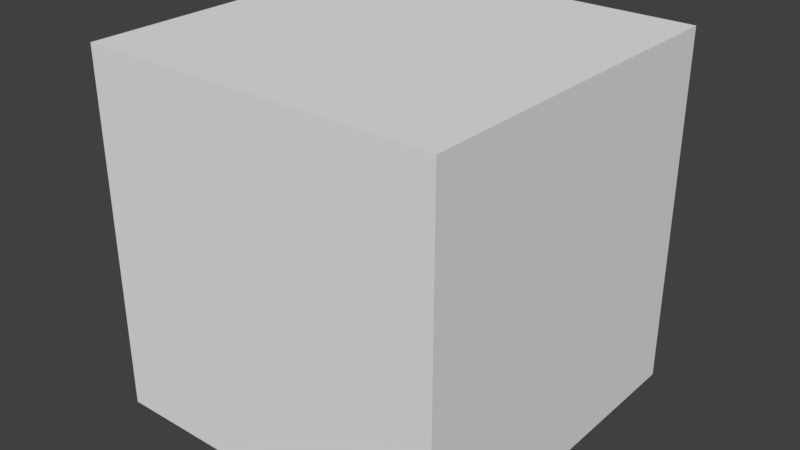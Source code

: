 # Source: box_one_light_wall.blend  (saved by Blender 2.78.0; exported with 4.5.12 LTS)
import bpy
from mathutils import Matrix  # noqa: F401  (used for matrix-valued properties, if any)

bpy.ops.wm.read_factory_settings(use_empty=True)
scene = bpy.context.scene
scene.name = 'Scene'

# ---- collections
col_collection_1 = bpy.data.collections.new('Collection 1'); scene.collection.children.link(col_collection_1)

# ---- materials (node trees are filled in below, after node groups)
mat_green_y = bpy.data.materials.new('Green y')
mat_green_y.alpha_threshold = 0.0
mat_green_y.use_transparent_shadow = False
mat_green_y.diffuse_color = (0.0, 1.0, 0.0, 1.0)
mat_green_y.roughness = 0.5
mat_red_x = bpy.data.materials.new('Red x')
mat_red_x.alpha_threshold = 0.0
mat_red_x.use_transparent_shadow = False
mat_red_x.diffuse_color = (1.0, 0.0, 0.0, 1.0)
mat_red_x.roughness = 0.5
mat_blue_z = bpy.data.materials.new('Blue z')
mat_blue_z.alpha_threshold = 0.0
mat_blue_z.use_transparent_shadow = False
mat_blue_z.diffuse_color = (0.0, 0.0, 1.0, 1.0)
mat_blue_z.roughness = 0.5
mat_grey = bpy.data.materials.new('Grey')
mat_grey.alpha_threshold = 0.0
mat_grey.use_transparent_shadow = False
mat_grey.roughness = 0.5
mat_white_light = bpy.data.materials.new('White Light')
mat_white_light.alpha_threshold = 0.0
mat_white_light.use_transparent_shadow = False
mat_white_light.roughness = 0.5

# ---- material node trees

# ---- world
world_world = bpy.data.worlds.new('World'); scene.world = world_world
world_world.color = (0.05088, 0.05088, 0.05088)
world_world.use_sun_shadow = False
world_world.sun_shadow_jitter_overblur = 0.0
world_world.cycles.sampling_method = 'MANUAL'

# ---- meshes
me_cube = bpy.data.meshes.new('Cube')
me_cube.from_pydata([(1.0, 1.0, -1.0), (1.0, -1.0, -1.0), (-1.0, -1.0, -1.0), (-1.0, 1.0, -1.0), (1.0, 1.0, 1.0), (1.0, -1.0, 1.0), (-1.0, -1.0, 1.0), (-1.0, 1.0, 1.0), (0.75, 1.0, -1.0), (0.5, 1.0, -1.0), (0.25, 1.0, -1.0), (1.937e-07, 1.0, -1.0), (-0.25, 1.0, -1.0), (-0.5, 1.0, -1.0), (-0.75, 1.0, -1.0), (-0.75, -1.0, -1.0), (-0.5, -1.0, -1.0), (-0.25, -1.0, -1.0), (-5.96e-08, -1.0, -1.0), (0.25, -1.0, -1.0), (0.5, -1.0, -1.0), (0.75, -1.0, -1.0), (1.0, -1.0, -0.75), (1.0, -1.0, -0.5), (1.0, -1.0, -0.25), (1.0, -1.0, 0.0), (1.0, -1.0, 0.25), (1.0, -1.0, 0.5), (1.0, -1.0, 0.75), (1.0, 1.0, -0.75), (1.0, 1.0, -0.5), (1.0, 1.0, -0.25), (1.0, 1.0, 0.0), (1.0, 1.0, 0.25), (1.0, 1.0, 0.5), (1.0, 1.0, 0.75), (-1.0, 0.75, -1.0), (-1.0, 0.5, -1.0), (-1.0, 0.25, -1.0), (-1.0, 2.384e-07, -1.0), (-1.0, -0.25, -1.0), (-1.0, -0.5, -1.0), (-1.0, -0.75, -1.0), (-1.0, -0.75, 1.0), (-1.0, -0.5, 1.0), (-1.0, -0.25, 1.0), (-1.0, 1.937e-07, 1.0), (-1.0, 0.25, 1.0), (-1.0, 0.5, 1.0), (-1.0, 0.75, 1.0), (-0.75, 1.0, 1.0), (-0.5, 1.0, 1.0), (-0.25, 1.0, 1.0), (2.98e-07, 1.0, 1.0), (0.25, 1.0, 1.0), (0.5, 1.0, 1.0), (0.75, 1.0, 1.0), (-1.0, -1.0, -0.75), (-1.0, -1.0, -0.5), (-1.0, -1.0, -0.25), (-1.0, -1.0, 0.0), (-1.0, -1.0, 0.25), (-1.0, -1.0, 0.5), (-1.0, -1.0, 0.75), (1.0, -0.75, -1.0), (1.0, -0.5, -1.0), (1.0, -0.25, -1.0), (1.0, 0.0, -1.0), (1.0, 0.25, -1.0), (1.0, 0.5, -1.0), (1.0, 0.75, -1.0), (1.0, 0.75, 1.0), (1.0, 0.5, 1.0), (1.0, 0.25, 1.0), (1.0, -5.364e-07, 1.0), (1.0, -0.25, 1.0), (1.0, -0.5, 1.0), (1.0, -0.75, 1.0), (-1.0, 1.0, 0.75), (-1.0, 1.0, 0.5), (-1.0, 1.0, 0.25), (-1.0, 1.0, 0.0), (-1.0, 1.0, -0.25), (-1.0, 1.0, -0.5), (-1.0, 1.0, -0.75), (0.75, -1.0, 1.0), (0.5, -1.0, 1.0), (0.25, -1.0, 1.0), (-4.917e-07, -1.0, 1.0), (-0.25, -1.0, 1.0), (-0.5, -1.0, 1.0), (-0.75, -1.0, 1.0), (-1.0, 0.75, 0.75), (-1.0, 0.5, 0.75), (-1.0, 0.25, 0.75), (-1.0, 1.937e-07, 0.75), (-1.0, -0.25, 0.75), (-1.0, -0.5, 0.75), (-1.0, -0.75, 0.75), (-1.0, 0.75, 0.5), (-1.0, 0.5, 0.5), (-1.0, 0.25, 0.5), (-1.0, 7.451e-08, 0.5), (-1.0, -0.25, 0.5), (-1.0, -0.5, 0.5), (-1.0, -0.75, 0.5), (-1.0, 0.75, 0.25), (-1.0, 0.5, 0.25), (-1.0, 0.25, 0.25), (-1.0, 7.451e-08, 0.25), (-1.0, -0.25, 0.25), (-1.0, -0.5, 0.25), (-1.0, -0.75, 0.25), (-1.0, 0.75, 0.0), (-1.0, 0.5, 0.0), (-1.0, 0.25, 0.0), (-1.0, 1.341e-07, 0.0), (-1.0, -0.25, 0.0), (-1.0, -0.5, 0.0), (-1.0, -0.75, 0.0), (-1.0, 0.75, -0.25), (-1.0, 0.5, -0.25), (-1.0, 0.25, -0.25), (-1.0, 2.384e-07, -0.25), (-1.0, -0.25, -0.25), (-1.0, -0.5, -0.25), (-1.0, -0.75, -0.25), (-1.0, 0.75, -0.5), (-1.0, 0.5, -0.5), (-1.0, 0.25, -0.5), (-1.0, 2.384e-07, -0.5), (-1.0, -0.25, -0.5), (-1.0, -0.5, -0.5), (-1.0, -0.75, -0.5), (-1.0, 0.75, -0.75), (-1.0, 0.5, -0.75), (-1.0, 0.25, -0.75), (-1.0, 2.384e-07, -0.75), (-1.0, -0.25, -0.75), (-1.0, -0.5, -0.75), (-1.0, -0.75, -0.75), (0.75, 0.75, -1.0), (0.5, 0.75, -1.0), (0.25, 0.75, -1.0), (7.451e-08, 0.75, -1.0), (-0.25, 0.75, -1.0), (-0.5, 0.75, -1.0), (-0.75, 0.75, -1.0), (0.75, 0.5, -1.0), (0.5, 0.5, -1.0), (0.25, 0.5, -1.0), (7.451e-08, 0.5, -1.0), (-0.25, 0.5, -1.0), (-0.5, 0.5, -1.0), (-0.75, 0.5, -1.0), (0.75, 0.25, -1.0), (0.5, 0.25, -1.0), (0.25, 0.25, -1.0), (4.47e-08, 0.25, -1.0), (-0.25, 0.25, -1.0), (-0.5, 0.25, -1.0), (-0.75, 0.25, -1.0), (0.75, 2.98e-08, -1.0), (0.5, 5.96e-08, -1.0), (0.25, 8.941e-08, -1.0), (1.49e-08, 1.192e-07, -1.0), (-0.25, 1.49e-07, -1.0), (-0.5, 1.788e-07, -1.0), (-0.75, 2.086e-07, -1.0), (0.75, -0.25, -1.0), (0.5, -0.25, -1.0), (0.25, -0.25, -1.0), (0.0, -0.25, -1.0), (-0.25, -0.25, -1.0), (-0.5, -0.25, -1.0), (-0.75, -0.25, -1.0), (0.75, -0.5, -1.0), (0.5, -0.5, -1.0), (0.25, -0.5, -1.0), (0.0, -0.5, -1.0), (-0.25, -0.5, -1.0), (-0.5, -0.5, -1.0), (-0.75, -0.5, -1.0), (0.75, -0.75, -1.0), (0.5, -0.75, -1.0), (0.25, -0.75, -1.0), (0.0, -0.75, -1.0), (-0.25, -0.75, -1.0), (-0.5, -0.75, -1.0), (-0.75, -0.75, -1.0), (-0.75, -1.0, -0.75), (-0.75, -1.0, -0.5), (-0.75, -1.0, -0.25), (-0.75, -1.0, 0.0), (-0.75, -1.0, 0.25), (-0.75, -1.0, 0.5), (-0.75, -1.0, 0.75), (-0.5, -1.0, -0.75), (-0.5, -1.0, -0.5), (-0.5, -1.0, -0.25), (-0.5, -1.0, 0.0), (-0.5, -1.0, 0.25), (-0.5, -1.0, 0.5), (-0.5, -1.0, 0.75), (-0.25, -1.0, -0.75), (-0.25, -1.0, -0.5), (-0.25, -1.0, -0.25), (-0.25, -1.0, 0.0), (-0.25, -1.0, 0.25), (-0.25, -1.0, 0.5), (-0.25, -1.0, 0.75), (-1.136e-07, -1.0, -0.75), (-1.676e-07, -1.0, -0.5), (-2.217e-07, -1.0, -0.25), (-2.757e-07, -1.0, 0.0), (-3.297e-07, -1.0, 0.25), (-3.837e-07, -1.0, 0.5), (-4.377e-07, -1.0, 0.75), (0.25, -1.0, -0.75), (0.25, -1.0, -0.5), (0.25, -1.0, -0.25), (0.25, -1.0, 0.0), (0.25, -1.0, 0.25), (0.25, -1.0, 0.5), (0.25, -1.0, 0.75), (0.5, -1.0, -0.75), (0.5, -1.0, -0.5), (0.5, -1.0, -0.25), (0.5, -1.0, 0.0), (0.5, -1.0, 0.25), (0.5, -1.0, 0.5), (0.5, -1.0, 0.75), (0.75, -1.0, -0.75), (0.75, -1.0, -0.5), (0.75, -1.0, -0.25), (0.75, -1.0, 0.0), (0.75, -1.0, 0.25), (0.75, -1.0, 0.5), (0.75, -1.0, 0.75), (1.0, -0.75, -0.75), (1.0, -0.75, -0.5), (1.0, -0.75, -0.25), (1.0, -0.75, 0.0), (1.0, -0.75, 0.25), (1.0, -0.75, 0.5), (1.0, -0.75, 0.75), (1.0, -0.5, -0.75), (1.0, -0.5, -0.5), (1.0, -0.5, -0.25), (1.0, -0.5, 0.0), (1.0, -0.5, 0.25), (1.0, -0.5, 0.5), (1.0, -0.5, 0.75), (1.0, -0.25, -0.75), (1.0, -0.25, -0.5), (1.0, -0.25, -0.25), (1.0, -0.25, 0.0), (1.0, -0.25, 0.25), (1.0, -0.25, 0.5), (1.0, -0.25, 0.75), (1.0, -6.706e-08, -0.75), (1.0, -1.341e-07, -0.5), (1.0, -2.012e-07, -0.25), (1.0, -2.682e-07, 0.0), (1.0, -3.353e-07, 0.25), (1.0, -4.023e-07, 0.5), (1.0, -4.694e-07, 0.75), (1.0, 0.25, -0.75), (1.0, 0.25, -0.5), (1.0, 0.25, -0.25), (1.0, 0.25, 0.0), (1.0, 0.25, 0.25), (1.0, 0.25, 0.5), (1.0, 0.25, 0.75), (1.0, 0.5, -0.75), (1.0, 0.5, -0.5), (1.0, 0.5, -0.25), (1.0, 0.5, 0.0), (1.0, 0.5, 0.25), (1.0, 0.5, 0.5), (1.0, 0.5, 0.75), (1.0, 0.75, -0.75), (1.0, 0.75, -0.5), (1.0, 0.75, -0.25), (1.0, 0.75, 0.0), (1.0, 0.75, 0.25), (1.0, 0.75, 0.5), (1.0, 0.75, 0.75), (-0.75, 1.0, -0.75), (-0.5, 1.0, -0.75), (-0.25, 1.0, -0.75), (1.937e-07, 1.0, -0.75), (0.25, 1.0, -0.75), (0.5, 1.0, -0.75), (0.75, 1.0, -0.75), (-0.75, 1.0, -0.5), (-0.5, 1.0, -0.5), (-0.25, 1.0, -0.5), (2.086e-07, 1.0, -0.5), (0.25, 1.0, -0.5), (0.5, 1.0, -0.5), (0.75, 1.0, -0.5), (-0.75, 1.0, -0.25), (-0.5, 1.0, -0.25), (-0.25, 1.0, -0.25), (2.384e-07, 1.0, -0.25), (0.25, 1.0, -0.25), (0.5, 1.0, -0.25), (0.75, 1.0, -0.25), (-0.75, 1.0, 0.0), (-0.5, 1.0, 0.0), (-0.25, 1.0, 0.0), (2.384e-07, 1.0, 0.0), (0.25, 1.0, 0.0), (0.5, 1.0, 0.0), (0.75, 1.0, 0.0), (-0.75, 1.0, 0.25), (-0.5, 1.0, 0.25), (-0.25, 1.0, 0.25), (2.384e-07, 1.0, 0.25), (0.25, 1.0, 0.25), (0.5, 1.0, 0.25), (0.75, 1.0, 0.25), (-0.75, 1.0, 0.5), (-0.5, 1.0, 0.5), (-0.25, 1.0, 0.5), (2.98e-07, 1.0, 0.5), (0.25, 1.0, 0.5), (0.5, 1.0, 0.5), (0.75, 1.0, 0.5), (-0.75, 1.0, 0.75), (-0.5, 1.0, 0.75), (-0.25, 1.0, 0.75), (3.576e-07, 1.0, 0.75), (0.25, 1.0, 0.75), (0.5, 1.0, 0.75), (0.75, 1.0, 0.75), (0.75, -0.75, 1.0), (0.5, -0.75, 1.0), (0.25, -0.75, 1.0), (-4.47e-07, -0.75, 1.0), (-0.25, -0.75, 1.0), (-0.5, -0.75, 1.0), (-0.75, -0.75, 1.0), (0.75, -0.5, 1.0), (0.5, -0.5, 1.0), (0.25, -0.5, 1.0), (-3.278e-07, -0.5, 1.0), (-0.25, -0.5, 1.0), (-0.5, -0.5, 1.0), (-0.75, -0.5, 1.0), (0.75, -0.25, 1.0), (0.5, -0.25, 1.0), (0.25, -0.25, 1.0), (-2.384e-07, -0.25, 1.0), (-0.25, -0.25, 1.0), (-0.5, -0.25, 1.0), (-0.75, -0.25, 1.0), (0.75, -4.452e-07, 1.0), (0.5, -3.539e-07, 1.0), (0.25, -2.626e-07, 1.0), (-1.788e-07, -1.714e-07, 1.0), (-0.25, -8.009e-08, 1.0), (-0.5, 1.118e-08, 1.0), (-0.75, 1.024e-07, 1.0), (0.75, 0.25, 1.0), (0.5, 0.25, 1.0), (0.25, 0.25, 1.0), (-2.98e-08, 0.25, 1.0), (-0.25, 0.25, 1.0), (-0.5, 0.25, 1.0), (-0.75, 0.25, 1.0), (0.75, 0.5, 1.0), (0.5, 0.5, 1.0), (0.25, 0.5, 1.0), (8.941e-08, 0.5, 1.0), (-0.25, 0.5, 1.0), (-0.5, 0.5, 1.0), (-0.75, 0.5, 1.0), (0.75, 0.75, 1.0), (0.5, 0.75, 1.0), (0.25, 0.75, 1.0), (1.192e-07, 0.75, 1.0), (-0.25, 0.75, 1.0), (-0.5, 0.75, 1.0), (-0.75, 0.75, 1.0)], [], [(385, 7, 50), (35, 56, 336), (71, 35, 287), (238, 5, 28), (42, 15, 189), (57, 42, 140), (6, 98, 43), (63, 105, 98), (62, 112, 105), (112, 60, 119), (60, 126, 119), (59, 133, 126), (58, 140, 133), (49, 78, 7), (48, 92, 49), (47, 93, 48), (46, 94, 47), (45, 95, 46), (44, 96, 45), (43, 97, 44), (92, 79, 78), (93, 99, 92), (94, 100, 93), (95, 101, 94), (96, 102, 95), (97, 103, 96), (98, 104, 97), (99, 80, 79), (100, 106, 99), (101, 107, 100), (102, 108, 101), (103, 109, 102), (104, 110, 103), (105, 111, 104), (80, 113, 81), (106, 114, 113), (107, 115, 114), (108, 116, 115), (109, 117, 116), (110, 118, 117), (111, 119, 118), (81, 120, 82), (113, 121, 120), (114, 122, 121), (115, 123, 122), (116, 124, 123), (117, 125, 124), (118, 126, 125), (120, 83, 82), (121, 127, 120), (122, 128, 121), (123, 129, 122), (124, 130, 123), (125, 131, 124), (126, 132, 125), (127, 84, 83), (128, 134, 127), (129, 135, 128), (130, 136, 129), (131, 137, 130), (132, 138, 131), (133, 139, 132), (84, 36, 3), (134, 37, 36), (136, 37, 135), (137, 38, 136), (138, 39, 137), (139, 40, 138), (140, 41, 139), (3, 147, 14), (36, 154, 147), (37, 161, 154), (38, 168, 161), (39, 175, 168), (40, 182, 175), (41, 189, 182), (0, 141, 70), (9, 141, 8), (10, 142, 9), (11, 143, 10), (12, 144, 11), (13, 145, 12), (14, 146, 13), (70, 148, 69), (141, 149, 148), (142, 150, 149), (144, 150, 143), (145, 151, 144), (146, 152, 145), (147, 153, 146), (69, 155, 68), (148, 156, 155), (149, 157, 156), (151, 157, 150), (152, 158, 151), (153, 159, 152), (154, 160, 153), (68, 162, 67), (155, 163, 162), (156, 164, 163), (158, 164, 157), (159, 165, 158), (160, 166, 159), (160, 168, 167), (67, 169, 66), (162, 170, 169), (163, 171, 170), (164, 172, 171), (165, 173, 172), (167, 173, 166), (168, 174, 167), (66, 176, 65), (169, 177, 176), (170, 178, 177), (171, 179, 178), (172, 180, 179), (173, 181, 180), (175, 181, 174), (176, 64, 65), (177, 183, 176), (177, 185, 184), (178, 186, 185), (180, 186, 179), (181, 187, 180), (181, 189, 188), (183, 1, 64), (184, 21, 183), (185, 20, 184), (186, 19, 185), (187, 18, 186), (188, 17, 187), (189, 16, 188), (63, 91, 196), (91, 203, 196), (90, 210, 203), (210, 88, 217), (88, 224, 217), (224, 86, 231), (231, 85, 238), (2, 190, 15), (58, 190, 57), (59, 191, 58), (60, 192, 59), (60, 194, 193), (62, 194, 61), (63, 195, 62), (15, 197, 16), (190, 198, 197), (191, 199, 198), (192, 200, 199), (193, 201, 200), (194, 202, 201), (196, 202, 195), (16, 204, 17), (197, 205, 204), (198, 206, 205), (199, 207, 206), (201, 207, 200), (202, 208, 201), (202, 210, 209), (17, 211, 18), (204, 212, 211), (206, 212, 205), (207, 213, 206), (207, 215, 214), (209, 215, 208), (209, 217, 216), (18, 218, 19), (211, 219, 218), (212, 220, 219), (213, 221, 220), (214, 222, 221), (215, 223, 222), (216, 224, 223), (19, 225, 20), (219, 225, 218), (219, 227, 226), (221, 227, 220), (221, 229, 228), (222, 230, 229), (223, 231, 230), (20, 232, 21), (225, 233, 232), (226, 234, 233), (227, 235, 234), (228, 236, 235), (229, 237, 236), (230, 238, 237), (232, 1, 21), (232, 23, 22), (233, 24, 23), (234, 25, 24), (235, 26, 25), (236, 27, 26), (237, 28, 27), (28, 77, 245), (245, 76, 252), (252, 75, 259), (259, 74, 266), (266, 73, 273), (273, 72, 280), (280, 71, 287), (1, 239, 64), (22, 240, 239), (23, 241, 240), (24, 242, 241), (25, 243, 242), (26, 244, 243), (28, 244, 27), (64, 246, 65), (239, 247, 246), (240, 248, 247), (241, 249, 248), (242, 250, 249), (243, 251, 250), (244, 252, 251), (65, 253, 66), (246, 254, 253), (247, 255, 254), (248, 256, 255), (249, 257, 256), (250, 258, 257), (252, 258, 251), (66, 260, 67), (253, 261, 260), (254, 262, 261), (255, 263, 262), (256, 264, 263), (257, 265, 264), (258, 266, 265), (67, 267, 68), (260, 268, 267), (261, 269, 268), (262, 270, 269), (263, 271, 270), (264, 272, 271), (265, 273, 272), (68, 274, 69), (267, 275, 274), (268, 276, 275), (269, 277, 276), (270, 278, 277), (271, 279, 278), (272, 280, 279), (69, 281, 70), (274, 282, 281), (275, 283, 282), (276, 284, 283), (277, 285, 284), (278, 286, 285), (279, 287, 286), (70, 29, 0), (282, 29, 281), (282, 31, 30), (284, 31, 283), (284, 33, 32), (285, 34, 33), (286, 35, 34), (0, 294, 8), (29, 301, 294), (30, 308, 301), (31, 315, 308), (32, 322, 315), (33, 329, 322), (34, 336, 329), (14, 84, 3), (13, 288, 14), (12, 289, 13), (11, 290, 12), (10, 291, 11), (9, 292, 10), (8, 293, 9), (84, 295, 83), (288, 296, 295), (289, 297, 296), (290, 298, 297), (292, 298, 291), (293, 299, 292), (294, 300, 293), (83, 302, 82), (296, 302, 295), (297, 303, 296), (298, 304, 297), (299, 305, 298), (300, 306, 299), (301, 307, 300), (302, 81, 82), (303, 309, 302), (304, 310, 303), (305, 311, 304), (306, 312, 305), (307, 313, 306), (308, 314, 307), (309, 80, 81), (310, 316, 309), (311, 317, 310), (312, 318, 311), (313, 319, 312), (314, 320, 313), (315, 321, 314), (316, 79, 80), (317, 323, 316), (318, 324, 317), (319, 325, 318), (320, 326, 319), (321, 327, 320), (322, 328, 321), (79, 330, 78), (323, 331, 330), (325, 331, 324), (326, 332, 325), (327, 333, 326), (328, 334, 327), (329, 335, 328), (330, 7, 78), (330, 51, 50), (331, 52, 51), (332, 53, 52), (333, 54, 53), (334, 55, 54), (336, 55, 335), (6, 343, 91), (343, 44, 350), (44, 357, 350), (45, 364, 357), (364, 47, 371), (371, 48, 378), (48, 385, 378), (5, 337, 77), (86, 337, 85), (87, 338, 86), (88, 339, 87), (89, 340, 88), (90, 341, 89), (91, 342, 90), (337, 76, 77), (338, 344, 337), (339, 345, 338), (340, 346, 339), (341, 347, 340), (341, 349, 348), (343, 349, 342), (344, 75, 76), (345, 351, 344), (346, 352, 345), (347, 353, 346), (348, 354, 347), (348, 356, 355), (350, 356, 349), (75, 358, 74), (352, 358, 351), (353, 359, 352), (354, 360, 353), (355, 361, 354), (356, 362, 355), (357, 363, 356), (74, 365, 73), (358, 366, 365), (359, 367, 366), (361, 367, 360), (361, 369, 368), (363, 369, 362), (363, 371, 370), (73, 372, 72), (365, 373, 372), (366, 374, 373), (368, 374, 367), (369, 375, 368), (369, 377, 376), (370, 378, 377), (372, 71, 72), (373, 379, 372), (374, 380, 373), (375, 381, 374), (376, 382, 375), (377, 383, 376), (378, 384, 377), (71, 56, 4), (379, 55, 56), (380, 54, 55), (381, 53, 54), (382, 52, 53), (383, 51, 52), (384, 50, 51), (385, 49, 7), (35, 4, 56), (71, 4, 35), (238, 85, 5), (42, 2, 15), (57, 2, 42), (6, 63, 98), (63, 62, 105), (62, 61, 112), (112, 61, 60), (60, 59, 126), (59, 58, 133), (58, 57, 140), (49, 92, 78), (48, 93, 92), (47, 94, 93), (46, 95, 94), (45, 96, 95), (44, 97, 96), (43, 98, 97), (92, 99, 79), (93, 100, 99), (94, 101, 100), (95, 102, 101), (96, 103, 102), (97, 104, 103), (98, 105, 104), (99, 106, 80), (100, 107, 106), (101, 108, 107), (102, 109, 108), (103, 110, 109), (104, 111, 110), (105, 112, 111), (80, 106, 113), (106, 107, 114), (107, 108, 115), (108, 109, 116), (109, 110, 117), (110, 111, 118), (111, 112, 119), (81, 113, 120), (113, 114, 121), (114, 115, 122), (115, 116, 123), (116, 117, 124), (117, 118, 125), (118, 119, 126), (120, 127, 83), (121, 128, 127), (122, 129, 128), (123, 130, 129), (124, 131, 130), (125, 132, 131), (126, 133, 132), (127, 134, 84), (128, 135, 134), (129, 136, 135), (130, 137, 136), (131, 138, 137), (132, 139, 138), (133, 140, 139), (84, 134, 36), (134, 135, 37), (136, 38, 37), (137, 39, 38), (138, 40, 39), (139, 41, 40), (140, 42, 41), (3, 36, 147), (36, 37, 154), (37, 38, 161), (38, 39, 168), (39, 40, 175), (40, 41, 182), (41, 42, 189), (0, 8, 141), (9, 142, 141), (10, 143, 142), (11, 144, 143), (12, 145, 144), (13, 146, 145), (14, 147, 146), (70, 141, 148), (141, 142, 149), (142, 143, 150), (144, 151, 150), (145, 152, 151), (146, 153, 152), (147, 154, 153), (69, 148, 155), (148, 149, 156), (149, 150, 157), (151, 158, 157), (152, 159, 158), (153, 160, 159), (154, 161, 160), (68, 155, 162), (155, 156, 163), (156, 157, 164), (158, 165, 164), (159, 166, 165), (160, 167, 166), (160, 161, 168), (67, 162, 169), (162, 163, 170), (163, 164, 171), (164, 165, 172), (165, 166, 173), (167, 174, 173), (168, 175, 174), (66, 169, 176), (169, 170, 177), (170, 171, 178), (171, 172, 179), (172, 173, 180), (173, 174, 181), (175, 182, 181), (176, 183, 64), (177, 184, 183), (177, 178, 185), (178, 179, 186), (180, 187, 186), (181, 188, 187), (181, 182, 189), (183, 21, 1), (184, 20, 21), (185, 19, 20), (186, 18, 19), (187, 17, 18), (188, 16, 17), (189, 15, 16), (63, 6, 91), (91, 90, 203), (90, 89, 210), (210, 89, 88), (88, 87, 224), (224, 87, 86), (231, 86, 85), (2, 57, 190), (58, 191, 190), (59, 192, 191), (60, 193, 192), (60, 61, 194), (62, 195, 194), (63, 196, 195), (15, 190, 197), (190, 191, 198), (191, 192, 199), (192, 193, 200), (193, 194, 201), (194, 195, 202), (196, 203, 202), (16, 197, 204), (197, 198, 205), (198, 199, 206), (199, 200, 207), (201, 208, 207), (202, 209, 208), (202, 203, 210), (17, 204, 211), (204, 205, 212), (206, 213, 212), (207, 214, 213), (207, 208, 215), (209, 216, 215), (209, 210, 217), (18, 211, 218), (211, 212, 219), (212, 213, 220), (213, 214, 221), (214, 215, 222), (215, 216, 223), (216, 217, 224), (19, 218, 225), (219, 226, 225), (219, 220, 227), (221, 228, 227), (221, 222, 229), (222, 223, 230), (223, 224, 231), (20, 225, 232), (225, 226, 233), (226, 227, 234), (227, 228, 235), (228, 229, 236), (229, 230, 237), (230, 231, 238), (232, 22, 1), (232, 233, 23), (233, 234, 24), (234, 235, 25), (235, 236, 26), (236, 237, 27), (237, 238, 28), (28, 5, 77), (245, 77, 76), (252, 76, 75), (259, 75, 74), (266, 74, 73), (273, 73, 72), (280, 72, 71), (1, 22, 239), (22, 23, 240), (23, 24, 241), (24, 25, 242), (25, 26, 243), (26, 27, 244), (28, 245, 244), (64, 239, 246), (239, 240, 247), (240, 241, 248), (241, 242, 249), (242, 243, 250), (243, 244, 251), (244, 245, 252), (65, 246, 253), (246, 247, 254), (247, 248, 255), (248, 249, 256), (249, 250, 257), (250, 251, 258), (252, 259, 258), (66, 253, 260), (253, 254, 261), (254, 255, 262), (255, 256, 263), (256, 257, 264), (257, 258, 265), (258, 259, 266), (67, 260, 267), (260, 261, 268), (261, 262, 269), (262, 263, 270), (263, 264, 271), (264, 265, 272), (265, 266, 273), (68, 267, 274), (267, 268, 275), (268, 269, 276), (269, 270, 277), (270, 271, 278), (271, 272, 279), (272, 273, 280), (69, 274, 281), (274, 275, 282), (275, 276, 283), (276, 277, 284), (277, 278, 285), (278, 279, 286), (279, 280, 287), (70, 281, 29), (282, 30, 29), (282, 283, 31), (284, 32, 31), (284, 285, 33), (285, 286, 34), (286, 287, 35), (0, 29, 294), (29, 30, 301), (30, 31, 308), (31, 32, 315), (32, 33, 322), (33, 34, 329), (34, 35, 336), (14, 288, 84), (13, 289, 288), (12, 290, 289), (11, 291, 290), (10, 292, 291), (9, 293, 292), (8, 294, 293), (84, 288, 295), (288, 289, 296), (289, 290, 297), (290, 291, 298), (292, 299, 298), (293, 300, 299), (294, 301, 300), (83, 295, 302), (296, 303, 302), (297, 304, 303), (298, 305, 304), (299, 306, 305), (300, 307, 306), (301, 308, 307), (302, 309, 81), (303, 310, 309), (304, 311, 310), (305, 312, 311), (306, 313, 312), (307, 314, 313), (308, 315, 314), (309, 316, 80), (310, 317, 316), (311, 318, 317), (312, 319, 318), (313, 320, 319), (314, 321, 320), (315, 322, 321), (316, 323, 79), (317, 324, 323), (318, 325, 324), (319, 326, 325), (320, 327, 326), (321, 328, 327), (322, 329, 328), (79, 323, 330), (323, 324, 331), (325, 332, 331), (326, 333, 332), (327, 334, 333), (328, 335, 334), (329, 336, 335), (330, 50, 7), (330, 331, 51), (331, 332, 52), (332, 333, 53), (333, 334, 54), (334, 335, 55), (336, 56, 55), (6, 43, 343), (343, 43, 44), (44, 45, 357), (45, 46, 364), (364, 46, 47), (371, 47, 48), (48, 49, 385), (5, 85, 337), (86, 338, 337), (87, 339, 338), (88, 340, 339), (89, 341, 340), (90, 342, 341), (91, 343, 342), (337, 344, 76), (338, 345, 344), (339, 346, 345), (340, 347, 346), (341, 348, 347), (341, 342, 349), (343, 350, 349), (344, 351, 75), (345, 352, 351), (346, 353, 352), (347, 354, 353), (348, 355, 354), (348, 349, 356), (350, 357, 356), (75, 351, 358), (352, 359, 358), (353, 360, 359), (354, 361, 360), (355, 362, 361), (356, 363, 362), (357, 364, 363), (74, 358, 365), (358, 359, 366), (359, 360, 367), (361, 368, 367), (361, 362, 369), (363, 370, 369), (363, 364, 371), (73, 365, 372), (365, 366, 373), (366, 367, 374), (368, 375, 374), (369, 376, 375), (369, 370, 377), (370, 371, 378), (372, 379, 71), (373, 380, 379), (374, 381, 380), (375, 382, 381), (376, 383, 382), (377, 384, 383), (378, 385, 384), (71, 379, 56), (379, 380, 55), (380, 381, 54), (381, 382, 53), (382, 383, 52), (383, 384, 51), (384, 385, 50)])
me_cube.polygons.foreach_set('material_index', [3, 3, 4, 3, 3, 3, 3, 3, 3, 3, 3, 3, 3, 3, 3, 3, 3, 3, 3, 3, 3, 3, 3, 3, 3, 3, 3, 3, 3, 3, 3, 3, 3, 3, 3, 3, 3, 3, 3, 3, 3, 3, 3, 3, 3, 3, 3, 3, 3, 3, 3, 3, 3, 3, 3, 3, 3, 3, 3, 3, 3, 3, 3, 3, 3, 3, 3, 3, 3, 3, 3, 3, 3, 3, 3, 3, 3, 3, 3, 3, 3, 3, 3, 3, 3, 3, 3, 3, 3, 3, 3, 3, 3, 3, 3, 3, 3, 3, 3, 3, 3, 3, 3, 3, 3, 3, 3, 3, 3, 3, 3, 3, 3, 3, 3, 3, 3, 3, 3, 3, 3, 3, 3, 3, 3, 3, 3, 3, 3, 3, 3, 3, 3, 3, 3, 3, 3, 3, 3, 3, 3, 3, 3, 3, 3, 3, 3, 3, 3, 3, 3, 3, 3, 3, 3, 3, 3, 3, 3, 3, 3, 3, 3, 3, 3, 3, 3, 3, 3, 3, 3, 3, 3, 3, 3, 3, 3, 3, 3, 3, 3, 3, 3, 3, 3, 3, 3, 3, 3, 3, 3, 3, 3, 3, 3, 4, 4, 4, 4, 4, 4, 4, 4, 4, 4, 4, 4, 4, 4, 4, 4, 4, 4, 4, 4, 4, 4, 4, 4, 4, 4, 4, 4, 4, 4, 4, 4, 4, 4, 4, 4, 4, 4, 4, 4, 4, 4, 4, 4, 4, 4, 4, 4, 4, 4, 4, 4, 4, 4, 4, 4, 4, 4, 4, 4, 4, 4, 4, 3, 3, 3, 3, 3, 3, 3, 3, 3, 3, 3, 3, 3, 3, 3, 3, 3, 3, 3, 3, 3, 3, 3, 3, 3, 3, 3, 3, 3, 3, 3, 3, 3, 3, 3, 3, 3, 3, 3, 3, 3, 3, 3, 3, 3, 3, 3, 3, 3, 3, 3, 3, 3, 3, 3, 3, 3, 3, 3, 3, 3, 3, 3, 3, 3, 3, 3, 3, 3, 3, 3, 3, 3, 3, 3, 3, 3, 3, 3, 3, 3, 3, 3, 3, 3, 3, 3, 3, 3, 3, 3, 3, 3, 3, 3, 3, 3, 3, 3, 3, 3, 3, 3, 3, 3, 3, 3, 3, 3, 3, 3, 3, 3, 3, 3, 3, 3, 3, 3, 3, 3, 3, 3, 3, 3, 3, 3, 3, 4, 3, 3, 3, 3, 3, 3, 3, 3, 3, 3, 3, 3, 3, 3, 3, 3, 3, 3, 3, 3, 3, 3, 3, 3, 3, 3, 3, 3, 3, 3, 3, 3, 3, 3, 3, 3, 3, 3, 3, 3, 3, 3, 3, 3, 3, 3, 3, 3, 3, 3, 3, 3, 3, 3, 3, 3, 3, 3, 3, 3, 3, 3, 3, 3, 3, 3, 3, 3, 3, 3, 3, 3, 3, 3, 3, 3, 3, 3, 3, 3, 3, 3, 3, 3, 3, 3, 3, 3, 3, 3, 3, 3, 3, 3, 3, 3, 3, 3, 3, 3, 3, 3, 3, 3, 3, 3, 3, 3, 3, 3, 3, 3, 3, 3, 3, 3, 3, 3, 3, 3, 3, 3, 3, 3, 3, 3, 3, 3, 3, 3, 3, 3, 3, 3, 3, 3, 3, 3, 3, 3, 3, 3, 3, 3, 3, 3, 3, 3, 3, 3, 3, 3, 3, 3, 3, 3, 3, 3, 3, 3, 3, 3, 3, 3, 3, 3, 3, 3, 3, 3, 3, 3, 3, 3, 3, 3, 3, 3, 3, 3, 3, 3, 3, 3, 3, 3, 3, 3, 3, 3, 3, 3, 4, 4, 4, 4, 4, 4, 4, 4, 4, 4, 4, 4, 4, 4, 4, 4, 4, 4, 4, 4, 4, 4, 4, 4, 4, 4, 4, 4, 4, 4, 4, 4, 4, 4, 4, 4, 4, 4, 4, 4, 4, 4, 4, 4, 4, 4, 4, 4, 4, 4, 4, 4, 4, 4, 4, 4, 4, 4, 4, 4, 4, 4, 4, 3, 3, 3, 3, 3, 3, 3, 3, 3, 3, 3, 3, 3, 3, 3, 3, 3, 3, 3, 3, 3, 3, 3, 3, 3, 3, 3, 3, 3, 3, 3, 3, 3, 3, 3, 3, 3, 3, 3, 3, 3, 3, 3, 3, 3, 3, 3, 3, 3, 3, 3, 3, 3, 3, 3, 3, 3, 3, 3, 3, 3, 3, 3, 3, 3, 3, 3, 3, 3, 3, 3, 3, 3, 3, 3, 3, 3, 3, 3, 3, 3, 3, 3, 3, 3, 3, 3, 3, 3, 3, 3, 3, 3, 3, 3, 3, 3, 3, 3, 3, 3, 3, 3, 3, 3, 3, 3, 3, 3, 3, 3, 3, 3, 3, 3, 3, 3, 3, 3, 3, 3, 3, 3, 3, 3, 3])
_uv = me_cube.uv_layers.new(name='UVMap')
_uv.uv.foreach_set('vector', [0.375, 0.2917, 0.3333, 0.3333, 0.3333, 0.2917, 0.375, 0.6667, 0.3333, 0.625, 0.375, 0.625, 0.04167, 0.3333, 9.562e-08, 0.2917, 0.04167, 0.2917, 0.7083, 0.2917, 0.6667, 0.3333, 0.6667, 0.2917, 0.04167, 0.6667, 1.118e-08, 0.625, 0.04167, 0.625, 0.04167, 1.0, 7.451e-09, 0.9583, 0.04167, 0.9583, 0.3333, 1.0, 0.2917, 0.9583, 0.3333, 0.9583, 0.2917, 1.0, 0.25, 0.9583, 0.2917, 0.9583, 0.25, 1.0, 0.2083, 0.9583, 0.25, 0.9583, 0.2083, 0.9583, 0.1667, 1.0, 0.1667, 0.9583, 0.1667, 1.0, 0.125, 0.9583, 0.1667, 0.9583, 0.125, 1.0, 0.08333, 0.9583, 0.125, 0.9583, 0.08333, 1.0, 0.04167, 0.9583, 0.08333, 0.9583, 0.3333, 0.7083, 0.2917, 0.6667, 0.3333, 0.6667, 0.3333, 0.75, 0.2917, 0.7083, 0.3333, 0.7083, 0.3333, 0.7917, 0.2917, 0.75, 0.3333, 0.75, 0.3333, 0.8333, 0.2917, 0.7917, 0.3333, 0.7917, 0.3333, 0.875, 0.2917, 0.8333, 0.3333, 0.8333, 0.3333, 0.9167, 0.2917, 0.875, 0.3333, 0.875, 0.3333, 0.9583, 0.2917, 0.9167, 0.3333, 0.9167, 0.2917, 0.7083, 0.25, 0.6667, 0.2917, 0.6667, 0.2917, 0.75, 0.25, 0.7083, 0.2917, 0.7083, 0.2917, 0.7917, 0.25, 0.75, 0.2917, 0.75, 0.2917, 0.8333, 0.25, 0.7917, 0.2917, 0.7917, 0.2917, 0.875, 0.25, 0.8333, 0.2917, 0.8333, 0.2917, 0.9167, 0.25, 0.875, 0.2917, 0.875, 0.2917, 0.9583, 0.25, 0.9167, 0.2917, 0.9167, 0.25, 0.7083, 0.2083, 0.6667, 0.25, 0.6667, 0.25, 0.75, 0.2083, 0.7083, 0.25, 0.7083, 0.25, 0.7917, 0.2083, 0.75, 0.25, 0.75, 0.25, 0.8333, 0.2083, 0.7917, 0.25, 0.7917, 0.25, 0.875, 0.2083, 0.8333, 0.25, 0.8333, 0.25, 0.9167, 0.2083, 0.875, 0.25, 0.875, 0.25, 0.9583, 0.2083, 0.9167, 0.25, 0.9167, 0.2083, 0.6667, 0.1667, 0.7083, 0.1667, 0.6667, 0.2083, 0.7083, 0.1667, 0.75, 0.1667, 0.7083, 0.2083, 0.75, 0.1667, 0.7917, 0.1667, 0.75, 0.2083, 0.7917, 0.1667, 0.8333, 0.1667, 0.7917, 0.2083, 0.8333, 0.1667, 0.875, 0.1667, 0.8333, 0.2083, 0.875, 0.1667, 0.9167, 0.1667, 0.875, 0.2083, 0.9167, 0.1667, 0.9583, 0.1667, 0.9167, 0.1667, 0.6667, 0.125, 0.7083, 0.125, 0.6667, 0.1667, 0.7083, 0.125, 0.75, 0.125, 0.7083, 0.1667, 0.75, 0.125, 0.7917, 0.125, 0.75, 0.1667, 0.7917, 0.125, 0.8333, 0.125, 0.7917, 0.1667, 0.8333, 0.125, 0.875, 0.125, 0.8333, 0.1667, 0.875, 0.125, 0.9167, 0.125, 0.875, 0.1667, 0.9167, 0.125, 0.9583, 0.125, 0.9167, 0.125, 0.7083, 0.08333, 0.6667, 0.125, 0.6667, 0.125, 0.75, 0.08333, 0.7083, 0.125, 0.7083, 0.125, 0.7917, 0.08333, 0.75, 0.125, 0.75, 0.125, 0.8333, 0.08333, 0.7917, 0.125, 0.7917, 0.125, 0.875, 0.08333, 0.8333, 0.125, 0.8333, 0.125, 0.9167, 0.08333, 0.875, 0.125, 0.875, 0.125, 0.9583, 0.08333, 0.9167, 0.125, 0.9167, 0.08333, 0.7083, 0.04167, 0.6667, 0.08333, 0.6667, 0.08333, 0.75, 0.04167, 0.7083, 0.08333, 0.7083, 0.08333, 0.7917, 0.04167, 0.75, 0.08333, 0.75, 0.08333, 0.8333, 0.04167, 0.7917, 0.08333, 0.7917, 0.08333, 0.875, 0.04167, 0.8333, 0.08333, 0.8333, 0.08333, 0.9167, 0.04167, 0.875, 0.08333, 0.875, 0.08333, 0.9583, 0.04167, 0.9167, 0.08333, 0.9167, 0.04167, 0.6667, 5.215e-08, 0.7083, 5.96e-08, 0.6667, 0.04167, 0.7083, 4.47e-08, 0.75, 5.215e-08, 0.7083, 0.04167, 0.7917, 4.47e-08, 0.75, 0.04167, 0.75, 0.04167, 0.8333, 3.725e-08, 0.7917, 0.04167, 0.7917, 0.04167, 0.875, 2.98e-08, 0.8333, 0.04167, 0.8333, 0.04167, 0.9167, 2.235e-08, 0.875, 0.04167, 0.875, 0.04167, 0.9583, 1.49e-08, 0.9167, 0.04167, 0.9167, 0.3333, 0.6667, 0.2917, 0.625, 0.3333, 0.625, 0.2917, 0.6667, 0.25, 0.625, 0.2917, 0.625, 0.25, 0.6667, 0.2083, 0.625, 0.25, 0.625, 0.2083, 0.6667, 0.1667, 0.625, 0.2083, 0.625, 0.1667, 0.6667, 0.125, 0.625, 0.1667, 0.625, 0.125, 0.6667, 0.08333, 0.625, 0.125, 0.625, 0.08333, 0.6667, 0.04167, 0.625, 0.08333, 0.625, 0.3333, 0.3333, 0.2917, 0.375, 0.2917, 0.3333, 0.3333, 0.4167, 0.2917, 0.375, 0.3333, 0.375, 0.3333, 0.4583, 0.2917, 0.4167, 0.3333, 0.4167, 0.3333, 0.5, 0.2917, 0.4583, 0.3333, 0.4583, 0.3333, 0.5417, 0.2917, 0.5, 0.3333, 0.5, 0.3333, 0.5833, 0.2917, 0.5417, 0.3333, 0.5417, 0.3333, 0.625, 0.2917, 0.5833, 0.3333, 0.5833, 0.2917, 0.3333, 0.25, 0.375, 0.25, 0.3333, 0.2917, 0.375, 0.25, 0.4167, 0.25, 0.375, 0.2917, 0.4167, 0.25, 0.4583, 0.25, 0.4167, 0.2917, 0.5, 0.25, 0.4583, 0.2917, 0.4583, 0.2917, 0.5417, 0.25, 0.5, 0.2917, 0.5, 0.2917, 0.5833, 0.25, 0.5417, 0.2917, 0.5417, 0.2917, 0.625, 0.25, 0.5833, 0.2917, 0.5833, 0.25, 0.3333, 0.2083, 0.375, 0.2083, 0.3333, 0.25, 0.375, 0.2083, 0.4167, 0.2083, 0.375, 0.25, 0.4167, 0.2083, 0.4583, 0.2083, 0.4167, 0.25, 0.5, 0.2083, 0.4583, 0.25, 0.4583, 0.25, 0.5417, 0.2083, 0.5, 0.25, 0.5, 0.25, 0.5833, 0.2083, 0.5417, 0.25, 0.5417, 0.25, 0.625, 0.2083, 0.5833, 0.25, 0.5833, 0.2083, 0.3333, 0.1667, 0.375, 0.1667, 0.3333, 0.2083, 0.375, 0.1667, 0.4167, 0.1667, 0.375, 0.2083, 0.4167, 0.1667, 0.4583, 0.1667, 0.4167, 0.2083, 0.5, 0.1667, 0.4583, 0.2083, 0.4583, 0.2083, 0.5417, 0.1667, 0.5, 0.2083, 0.5, 0.2083, 0.5833, 0.1667, 0.5417, 0.2083, 0.5417, 0.2083, 0.5833, 0.1667, 0.625, 0.1667, 0.5833, 0.1667, 0.3333, 0.125, 0.375, 0.125, 0.3333, 0.1667, 0.375, 0.125, 0.4167, 0.125, 0.375, 0.1667, 0.4167, 0.125, 0.4583, 0.125, 0.4167, 0.1667, 0.4583, 0.125, 0.5, 0.125, 0.4583, 0.1667, 0.5, 0.125, 0.5417, 0.125, 0.5, 0.1667, 0.5833, 0.125, 0.5417, 0.1667, 0.5417, 0.1667, 0.625, 0.125, 0.5833, 0.1667, 0.5833, 0.125, 0.3333, 0.08333, 0.375, 0.08333, 0.3333, 0.125, 0.375, 0.08333, 0.4167, 0.08333, 0.375, 0.125, 0.4167, 0.08333, 0.4583, 0.08333, 0.4167, 0.125, 0.4583, 0.08333, 0.5, 0.08333, 0.4583, 0.125, 0.5, 0.08333, 0.5417, 0.08333, 0.5, 0.125, 0.5417, 0.08333, 0.5833, 0.08333, 0.5417, 0.125, 0.625, 0.08333, 0.5833, 0.125, 0.5833, 0.08333, 0.375, 0.04167, 0.3333, 0.08333, 0.3333, 0.08333, 0.4167, 0.04167, 0.375, 0.08333, 0.375, 0.08333, 0.4167, 0.04167, 0.4583, 0.04167, 0.4167, 0.08333, 0.4583, 0.04167, 0.5, 0.04167, 0.4583, 0.08333, 0.5417, 0.04167, 0.5, 0.08333, 0.5, 0.08333, 0.5833, 0.04167, 0.5417, 0.08333, 0.5417, 0.08333, 0.5833, 0.04167, 0.625, 0.04167, 0.5833, 0.04167, 0.375, 8.941e-08, 0.3333, 0.04167, 0.3333, 0.04167, 0.4167, 7.823e-08, 0.375, 0.04167, 0.375, 0.04167, 0.4583, 6.706e-08, 0.4167, 0.04167, 0.4167, 0.04167, 0.5, 5.588e-08, 0.4583, 0.04167, 0.4583, 0.04167, 0.5417, 4.47e-08, 0.5, 0.04167, 0.5, 0.04167, 0.5833, 3.353e-08, 0.5417, 0.04167, 0.5417, 0.04167, 0.625, 2.235e-08, 0.5833, 0.04167, 0.5833, 1.0, 0.2917, 0.9583, 0.3333, 0.9583, 0.2917, 0.9583, 0.3333, 0.9167, 0.2917, 0.9583, 0.2917, 0.9167, 0.3333, 0.875, 0.2917, 0.9167, 0.2917, 0.875, 0.2917, 0.8333, 0.3333, 0.8333, 0.2917, 0.8333, 0.3333, 0.7917, 0.2917, 0.8333, 0.2917, 0.7917, 0.2917, 0.75, 0.3333, 0.75, 0.2917, 0.75, 0.2917, 0.7083, 0.3333, 0.7083, 0.2917, 1.0, 2.98e-08, 0.9583, 0.04167, 0.9583, 2.608e-08, 1.0, 0.08333, 0.9583, 0.04167, 1.0, 0.04167, 1.0, 0.125, 0.9583, 0.08333, 1.0, 0.08333, 1.0, 0.1667, 0.9583, 0.125, 1.0, 0.125, 1.0, 0.1667, 0.9583, 0.2083, 0.9583, 0.1667, 1.0, 0.25, 0.9583, 0.2083, 1.0, 0.2083, 1.0, 0.2917, 0.9583, 0.25, 1.0, 0.25, 0.9583, 2.608e-08, 0.9167, 0.04167, 0.9167, 2.235e-08, 0.9583, 0.04167, 0.9167, 0.08333, 0.9167, 0.04167, 0.9583, 0.08333, 0.9167, 0.125, 0.9167, 0.08333, 0.9583, 0.125, 0.9167, 0.1667, 0.9167, 0.125, 0.9583, 0.1667, 0.9167, 0.2083, 0.9167, 0.1667, 0.9583, 0.2083, 0.9167, 0.25, 0.9167, 0.2083, 0.9583, 0.2917, 0.9167, 0.25, 0.9583, 0.25, 0.9167, 2.235e-08, 0.875, 0.04167, 0.875, 1.863e-08, 0.9167, 0.04167, 0.875, 0.08333, 0.875, 0.04167, 0.9167, 0.08333, 0.875, 0.125, 0.875, 0.08333, 0.9167, 0.125, 0.875, 0.1667, 0.875, 0.125, 0.9167, 0.2083, 0.875, 0.1667, 0.9167, 0.1667, 0.9167, 0.25, 0.875, 0.2083, 0.9167, 0.2083, 0.9167, 0.25, 0.875, 0.2917, 0.875, 0.25, 0.875, 1.863e-08, 0.8333, 0.04167, 0.8333, 1.49e-08, 0.875, 0.04167, 0.8333, 0.08333, 0.8333, 0.04167, 0.875, 0.125, 0.8333, 0.08333, 0.875, 0.08333, 0.875, 0.1667, 0.8333, 0.125, 0.875, 0.125, 0.875, 0.1667, 0.8333, 0.2083, 0.8333, 0.1667, 0.875, 0.25, 0.8333, 0.2083, 0.875, 0.2083, 0.875, 0.25, 0.8333, 0.2917, 0.8333, 0.25, 0.8333, 1.49e-08, 0.7917, 0.04167, 0.7917, 1.118e-08, 0.8333, 0.04167, 0.7917, 0.08333, 0.7917, 0.04167, 0.8333, 0.08333, 0.7917, 0.125, 0.7917, 0.08333, 0.8333, 0.125, 0.7917, 0.1667, 0.7917, 0.125, 0.8333, 0.1667, 0.7917, 0.2083, 0.7917, 0.1667, 0.8333, 0.2083, 0.7917, 0.25, 0.7917, 0.2083, 0.8333, 0.25, 0.7917, 0.2917, 0.7917, 0.25, 0.7917, 1.118e-08, 0.75, 0.04167, 0.75, 7.451e-09, 0.7917, 0.08333, 0.75, 0.04167, 0.7917, 0.04167, 0.7917, 0.08333, 0.75, 0.125, 0.75, 0.08333, 0.7917, 0.1667, 0.75, 0.125, 0.7917, 0.125, 0.7917, 0.1667, 0.75, 0.2083, 0.75, 0.1667, 0.7917, 0.2083, 0.75, 0.25, 0.75, 0.2083, 0.7917, 0.25, 0.75, 0.2917, 0.75, 0.25, 0.75, 7.451e-09, 0.7083, 0.04167, 0.7083, 3.725e-09, 0.75, 0.04167, 0.7083, 0.08333, 0.7083, 0.04167, 0.75, 0.08333, 0.7083, 0.125, 0.7083, 0.08333, 0.75, 0.125, 0.7083, 0.1667, 0.7083, 0.125, 0.75, 0.1667, 0.7083, 0.2083, 0.7083, 0.1667, 0.75, 0.2083, 0.7083, 0.25, 0.7083, 0.2083, 0.75, 0.25, 0.7083, 0.2917, 0.7083, 0.25, 0.7083, 0.04167, 0.6667, 0.0, 0.7083, 3.725e-09, 0.7083, 0.04167, 0.6667, 0.08333, 0.6667, 0.04167, 0.7083, 0.08333, 0.6667, 0.125, 0.6667, 0.08333, 0.7083, 0.125, 0.6667, 0.1667, 0.6667, 0.125, 0.7083, 0.1667, 0.6667, 0.2083, 0.6667, 0.1667, 0.7083, 0.2083, 0.6667, 0.25, 0.6667, 0.2083, 0.7083, 0.25, 0.6667, 0.2917, 0.6667, 0.25, 0.3333, 0.2917, 0.2917, 0.3333, 0.2917, 0.2917, 0.2917, 0.2917, 0.25, 0.3333, 0.25, 0.2917, 0.25, 0.2917, 0.2083, 0.3333, 0.2083, 0.2917, 0.2083, 0.2917, 0.1667, 0.3333, 0.1667, 0.2917, 0.1667, 0.2917, 0.125, 0.3333, 0.125, 0.2917, 0.125, 0.2917, 0.08333, 0.3333, 0.08333, 0.2917, 0.08333, 0.2917, 0.04167, 0.3333, 0.04167, 0.2917, 0.3333, 0.0, 0.2917, 0.04167, 0.2917, 4.967e-09, 0.3333, 0.04167, 0.2917, 0.08333, 0.2917, 0.04167, 0.3333, 0.08333, 0.2917, 0.125, 0.2917, 0.08333, 0.3333, 0.125, 0.2917, 0.1667, 0.2917, 0.125, 0.3333, 0.1667, 0.2917, 0.2083, 0.2917, 0.1667, 0.3333, 0.2083, 0.2917, 0.25, 0.2917, 0.2083, 0.3333, 0.2917, 0.2917, 0.25, 0.3333, 0.25, 0.2917, 4.967e-09, 0.25, 0.04167, 0.25, 9.934e-09, 0.2917, 0.04167, 0.25, 0.08333, 0.25, 0.04167, 0.2917, 0.08333, 0.25, 0.125, 0.25, 0.08333, 0.2917, 0.125, 0.25, 0.1667, 0.25, 0.125, 0.2917, 0.1667, 0.25, 0.2083, 0.25, 0.1667, 0.2917, 0.2083, 0.25, 0.25, 0.25, 0.2083, 0.2917, 0.25, 0.25, 0.2917, 0.25, 0.25, 0.25, 9.934e-09, 0.2083, 0.04167, 0.2083, 1.49e-08, 0.25, 0.04167, 0.2083, 0.08333, 0.2083, 0.04167, 0.25, 0.08333, 0.2083, 0.125, 0.2083, 0.08333, 0.25, 0.125, 0.2083, 0.1667, 0.2083, 0.125, 0.25, 0.1667, 0.2083, 0.2083, 0.2083, 0.1667, 0.25, 0.2083, 0.2083, 0.25, 0.2083, 0.2083, 0.25, 0.2917, 0.2083, 0.25, 0.25, 0.25, 0.2083, 1.49e-08, 0.1667, 0.04167, 0.1667, 1.987e-08, 0.2083, 0.04167, 0.1667, 0.08333, 0.1667, 0.04167, 0.2083, 0.08333, 0.1667, 0.125, 0.1667, 0.08333, 0.2083, 0.125, 0.1667, 0.1667, 0.1667, 0.125, 0.2083, 0.1667, 0.1667, 0.2083, 0.1667, 0.1667, 0.2083, 0.2083, 0.1667, 0.25, 0.1667, 0.2083, 0.2083, 0.25, 0.1667, 0.2917, 0.1667, 0.25, 0.1667, 1.987e-08, 0.125, 0.04167, 0.125, 2.484e-08, 0.1667, 0.04167, 0.125, 0.08333, 0.125, 0.04167, 0.1667, 0.08333, 0.125, 0.125, 0.125, 0.08333, 0.1667, 0.125, 0.125, 0.1667, 0.125, 0.125, 0.1667, 0.1667, 0.125, 0.2083, 0.125, 0.1667, 0.1667, 0.2083, 0.125, 0.25, 0.125, 0.2083, 0.1667, 0.25, 0.125, 0.2917, 0.125, 0.25, 0.125, 2.484e-08, 0.08333, 0.04167, 0.08333, 2.98e-08, 0.125, 0.04167, 0.08333, 0.08333, 0.08333, 0.04167, 0.125, 0.08333, 0.08333, 0.125, 0.08333, 0.08333, 0.125, 0.125, 0.08333, 0.1667, 0.08333, 0.125, 0.125, 0.1667, 0.08333, 0.2083, 0.08333, 0.1667, 0.125, 0.2083, 0.08333, 0.25, 0.08333, 0.2083, 0.125, 0.25, 0.08333, 0.2917, 0.08333, 0.25, 0.08333, 2.98e-08, 0.04167, 0.04167, 0.04167, 3.477e-08, 0.08333, 0.04167, 0.04167, 0.08333, 0.04167, 0.04167, 0.08333, 0.08333, 0.04167, 0.125, 0.04167, 0.08333, 0.08333, 0.125, 0.04167, 0.1667, 0.04167, 0.125, 0.08333, 0.1667, 0.04167, 0.2083, 0.04167, 0.1667, 0.08333, 0.2083, 0.04167, 0.25, 0.04167, 0.2083, 0.08333, 0.25, 0.04167, 0.2917, 0.04167, 0.25, 0.04167, 3.477e-08, 1.366e-08, 0.04167, 0.0, 3.974e-08, 0.04167, 0.08333, 1.366e-08, 0.04167, 0.04167, 0.04167, 0.04167, 0.08333, 4.098e-08, 0.125, 2.732e-08, 0.08333, 0.04167, 0.1667, 4.098e-08, 0.125, 0.04167, 0.125, 0.04167, 0.1667, 6.83e-08, 0.2083, 5.464e-08, 0.1667, 0.04167, 0.2083, 8.196e-08, 0.25, 6.83e-08, 0.2083, 0.04167, 0.25, 9.562e-08, 0.2917, 8.196e-08, 0.25, 0.6667, 0.6667, 0.625, 0.625, 0.6667, 0.625, 0.625, 0.6667, 0.5833, 0.625, 0.625, 0.625, 0.5833, 0.6667, 0.5417, 0.625, 0.5833, 0.625, 0.5417, 0.6667, 0.5, 0.625, 0.5417, 0.625, 0.5, 0.6667, 0.4583, 0.625, 0.5, 0.625, 0.4583, 0.6667, 0.4167, 0.625, 0.4583, 0.625, 0.4167, 0.6667, 0.375, 0.625, 0.4167, 0.625, 0.6667, 0.375, 0.625, 0.3333, 0.6667, 0.3333, 0.6667, 0.4167, 0.625, 0.375, 0.6667, 0.375, 0.6667, 0.4583, 0.625, 0.4167, 0.6667, 0.4167, 0.6667, 0.5, 0.625, 0.4583, 0.6667, 0.4583, 0.6667, 0.5417, 0.625, 0.5, 0.6667, 0.5, 0.6667, 0.5833, 0.625, 0.5417, 0.6667, 0.5417, 0.6667, 0.625, 0.625, 0.5833, 0.6667, 0.5833, 0.625, 0.3333, 0.5833, 0.375, 0.5833, 0.3333, 0.625, 0.375, 0.5833, 0.4167, 0.5833, 0.375, 0.625, 0.4167, 0.5833, 0.4583, 0.5833, 0.4167, 0.625, 0.4583, 0.5833, 0.5, 0.5833, 0.4583, 0.625, 0.5417, 0.5833, 0.5, 0.625, 0.5, 0.625, 0.5833, 0.5833, 0.5417, 0.625, 0.5417, 0.625, 0.625, 0.5833, 0.5833, 0.625, 0.5833, 0.5833, 0.3333, 0.5417, 0.375, 0.5417, 0.3333, 0.5833, 0.4167, 0.5417, 0.375, 0.5833, 0.375, 0.5833, 0.4583, 0.5417, 0.4167, 0.5833, 0.4167, 0.5833, 0.5, 0.5417, 0.4583, 0.5833, 0.4583, 0.5833, 0.5417, 0.5417, 0.5, 0.5833, 0.5, 0.5833, 0.5833, 0.5417, 0.5417, 0.5833, 0.5417, 0.5833, 0.625, 0.5417, 0.5833, 0.5833, 0.5833, 0.5417, 0.375, 0.5, 0.3333, 0.5417, 0.3333, 0.5417, 0.4167, 0.5, 0.375, 0.5417, 0.375, 0.5417, 0.4583, 0.5, 0.4167, 0.5417, 0.4167, 0.5417, 0.5, 0.5, 0.4583, 0.5417, 0.4583, 0.5417, 0.5417, 0.5, 0.5, 0.5417, 0.5, 0.5417, 0.5833, 0.5, 0.5417, 0.5417, 0.5417, 0.5417, 0.625, 0.5, 0.5833, 0.5417, 0.5833, 0.5, 0.375, 0.4583, 0.3333, 0.5, 0.3333, 0.5, 0.4167, 0.4583, 0.375, 0.5, 0.375, 0.5, 0.4583, 0.4583, 0.4167, 0.5, 0.4167, 0.5, 0.5, 0.4583, 0.4583, 0.5, 0.4583, 0.5, 0.5417, 0.4583, 0.5, 0.5, 0.5, 0.5, 0.5833, 0.4583, 0.5417, 0.5, 0.5417, 0.5, 0.625, 0.4583, 0.5833, 0.5, 0.5833, 0.4583, 0.375, 0.4167, 0.3333, 0.4583, 0.3333, 0.4583, 0.4167, 0.4167, 0.375, 0.4583, 0.375, 0.4583, 0.4583, 0.4167, 0.4167, 0.4583, 0.4167, 0.4583, 0.5, 0.4167, 0.4583, 0.4583, 0.4583, 0.4583, 0.5417, 0.4167, 0.5, 0.4583, 0.5, 0.4583, 0.5833, 0.4167, 0.5417, 0.4583, 0.5417, 0.4583, 0.625, 0.4167, 0.5833, 0.4583, 0.5833, 0.4167, 0.3333, 0.375, 0.375, 0.375, 0.3333, 0.4167, 0.375, 0.375, 0.4167, 0.375, 0.375, 0.4167, 0.4583, 0.375, 0.4167, 0.4167, 0.4167, 0.4167, 0.5, 0.375, 0.4583, 0.4167, 0.4583, 0.4167, 0.5417, 0.375, 0.5, 0.4167, 0.5, 0.4167, 0.5833, 0.375, 0.5417, 0.4167, 0.5417, 0.4167, 0.625, 0.375, 0.5833, 0.4167, 0.5833, 0.375, 0.375, 0.3333, 0.3333, 0.375, 0.3333, 0.375, 0.375, 0.3333, 0.4167, 0.3333, 0.375, 0.375, 0.4167, 0.3333, 0.4583, 0.3333, 0.4167, 0.375, 0.4583, 0.3333, 0.5, 0.3333, 0.4583, 0.375, 0.5, 0.3333, 0.5417, 0.3333, 0.5, 0.375, 0.5417, 0.3333, 0.5833, 0.3333, 0.5417, 0.375, 0.625, 0.3333, 0.5833, 0.375, 0.5833, 0.6667, 0.3333, 0.625, 0.2917, 0.6667, 0.2917, 0.625, 0.2917, 0.5833, 0.3333, 0.5833, 0.2917, 0.5833, 0.3333, 0.5417, 0.2917, 0.5833, 0.2917, 0.5417, 0.3333, 0.5, 0.2917, 0.5417, 0.2917, 0.5, 0.2917, 0.4583, 0.3333, 0.4583, 0.2917, 0.4583, 0.2917, 0.4167, 0.3333, 0.4167, 0.2917, 0.4167, 0.3333, 0.375, 0.2917, 0.4167, 0.2917, 0.6667, 1.391e-07, 0.625, 0.04167, 0.625, 1.217e-07, 0.6667, 0.08333, 0.625, 0.04167, 0.6667, 0.04167, 0.6667, 0.125, 0.625, 0.08333, 0.6667, 0.08333, 0.6667, 0.1667, 0.625, 0.125, 0.6667, 0.125, 0.6667, 0.2083, 0.625, 0.1667, 0.6667, 0.1667, 0.6667, 0.25, 0.625, 0.2083, 0.6667, 0.2083, 0.6667, 0.2917, 0.625, 0.25, 0.6667, 0.25, 0.625, 0.04167, 0.5833, 1.043e-07, 0.625, 1.217e-07, 0.625, 0.08333, 0.5833, 0.04167, 0.625, 0.04167, 0.625, 0.125, 0.5833, 0.08333, 0.625, 0.08333, 0.625, 0.1667, 0.5833, 0.125, 0.625, 0.125, 0.625, 0.2083, 0.5833, 0.1667, 0.625, 0.1667, 0.625, 0.2083, 0.5833, 0.25, 0.5833, 0.2083, 0.625, 0.2917, 0.5833, 0.25, 0.625, 0.25, 0.5833, 0.04167, 0.5417, 8.692e-08, 0.5833, 1.043e-07, 0.5833, 0.08333, 0.5417, 0.04167, 0.5833, 0.04167, 0.5833, 0.125, 0.5417, 0.08333, 0.5833, 0.08333, 0.5833, 0.1667, 0.5417, 0.125, 0.5833, 0.125, 0.5833, 0.2083, 0.5417, 0.1667, 0.5833, 0.1667, 0.5833, 0.2083, 0.5417, 0.25, 0.5417, 0.2083, 0.5833, 0.2917, 0.5417, 0.25, 0.5833, 0.25, 0.5417, 8.692e-08, 0.5, 0.04167, 0.5, 6.954e-08, 0.5417, 0.08333, 0.5, 0.04167, 0.5417, 0.04167, 0.5417, 0.125, 0.5, 0.08333, 0.5417, 0.08333, 0.5417, 0.1667, 0.5, 0.125, 0.5417, 0.125, 0.5417, 0.2083, 0.5, 0.1667, 0.5417, 0.1667, 0.5417, 0.25, 0.5, 0.2083, 0.5417, 0.2083, 0.5417, 0.2917, 0.5, 0.25, 0.5417, 0.25, 0.5, 6.954e-08, 0.4583, 0.04167, 0.4583, 5.215e-08, 0.5, 0.04167, 0.4583, 0.08333, 0.4583, 0.04167, 0.5, 0.08333, 0.4583, 0.125, 0.4583, 0.08333, 0.5, 0.1667, 0.4583, 0.125, 0.5, 0.125, 0.5, 0.1667, 0.4583, 0.2083, 0.4583, 0.1667, 0.5, 0.25, 0.4583, 0.2083, 0.5, 0.2083, 0.5, 0.25, 0.4583, 0.2917, 0.4583, 0.25, 0.4583, 5.215e-08, 0.4167, 0.04167, 0.4167, 3.477e-08, 0.4583, 0.04167, 0.4167, 0.08333, 0.4167, 0.04167, 0.4583, 0.08333, 0.4167, 0.125, 0.4167, 0.08333, 0.4583, 0.1667, 0.4167, 0.125, 0.4583, 0.125, 0.4583, 0.2083, 0.4167, 0.1667, 0.4583, 0.1667, 0.4583, 0.2083, 0.4167, 0.25, 0.4167, 0.2083, 0.4583, 0.25, 0.4167, 0.2917, 0.4167, 0.25, 0.4167, 0.04167, 0.375, 1.738e-08, 0.4167, 3.477e-08, 0.4167, 0.08333, 0.375, 0.04167, 0.4167, 0.04167, 0.4167, 0.125, 0.375, 0.08333, 0.4167, 0.08333, 0.4167, 0.1667, 0.375, 0.125, 0.4167, 0.125, 0.4167, 0.2083, 0.375, 0.1667, 0.4167, 0.1667, 0.4167, 0.25, 0.375, 0.2083, 0.4167, 0.2083, 0.4167, 0.2917, 0.375, 0.25, 0.4167, 0.25, 0.375, 1.738e-08, 0.3333, 0.04167, 0.3333, 0.0, 0.375, 0.04167, 0.3333, 0.08333, 0.3333, 0.04167, 0.375, 0.08333, 0.3333, 0.125, 0.3333, 0.08333, 0.375, 0.125, 0.3333, 0.1667, 0.3333, 0.125, 0.375, 0.1667, 0.3333, 0.2083, 0.3333, 0.1667, 0.375, 0.2083, 0.3333, 0.25, 0.3333, 0.2083, 0.375, 0.25, 0.3333, 0.2917, 0.3333, 0.25, 0.375, 0.2917, 0.375, 0.3333, 0.3333, 0.3333, 0.375, 0.6667, 0.3333, 0.6667, 0.3333, 0.625, 0.04167, 0.3333, 1.093e-07, 0.3333, 9.562e-08, 0.2917, 0.7083, 0.2917, 0.7083, 0.3333, 0.6667, 0.3333, 0.04167, 0.6667, 0.0, 0.6667, 1.118e-08, 0.625, 0.04167, 1.0, 0.0, 1.0, 7.451e-09, 0.9583, 0.3333, 1.0, 0.2917, 1.0, 0.2917, 0.9583, 0.2917, 1.0, 0.25, 1.0, 0.25, 0.9583, 0.25, 1.0, 0.2083, 1.0, 0.2083, 0.9583, 0.2083, 0.9583, 0.2083, 1.0, 0.1667, 1.0, 0.1667, 1.0, 0.125, 1.0, 0.125, 0.9583, 0.125, 1.0, 0.08333, 1.0, 0.08333, 0.9583, 0.08333, 1.0, 0.04167, 1.0, 0.04167, 0.9583, 0.3333, 0.7083, 0.2917, 0.7083, 0.2917, 0.6667, 0.3333, 0.75, 0.2917, 0.75, 0.2917, 0.7083, 0.3333, 0.7917, 0.2917, 0.7917, 0.2917, 0.75, 0.3333, 0.8333, 0.2917, 0.8333, 0.2917, 0.7917, 0.3333, 0.875, 0.2917, 0.875, 0.2917, 0.8333, 0.3333, 0.9167, 0.2917, 0.9167, 0.2917, 0.875, 0.3333, 0.9583, 0.2917, 0.9583, 0.2917, 0.9167, 0.2917, 0.7083, 0.25, 0.7083, 0.25, 0.6667, 0.2917, 0.75, 0.25, 0.75, 0.25, 0.7083, 0.2917, 0.7917, 0.25, 0.7917, 0.25, 0.75, 0.2917, 0.8333, 0.25, 0.8333, 0.25, 0.7917, 0.2917, 0.875, 0.25, 0.875, 0.25, 0.8333, 0.2917, 0.9167, 0.25, 0.9167, 0.25, 0.875, 0.2917, 0.9583, 0.25, 0.9583, 0.25, 0.9167, 0.25, 0.7083, 0.2083, 0.7083, 0.2083, 0.6667, 0.25, 0.75, 0.2083, 0.75, 0.2083, 0.7083, 0.25, 0.7917, 0.2083, 0.7917, 0.2083, 0.75, 0.25, 0.8333, 0.2083, 0.8333, 0.2083, 0.7917, 0.25, 0.875, 0.2083, 0.875, 0.2083, 0.8333, 0.25, 0.9167, 0.2083, 0.9167, 0.2083, 0.875, 0.25, 0.9583, 0.2083, 0.9583, 0.2083, 0.9167, 0.2083, 0.6667, 0.2083, 0.7083, 0.1667, 0.7083, 0.2083, 0.7083, 0.2083, 0.75, 0.1667, 0.75, 0.2083, 0.75, 0.2083, 0.7917, 0.1667, 0.7917, 0.2083, 0.7917, 0.2083, 0.8333, 0.1667, 0.8333, 0.2083, 0.8333, 0.2083, 0.875, 0.1667, 0.875, 0.2083, 0.875, 0.2083, 0.9167, 0.1667, 0.9167, 0.2083, 0.9167, 0.2083, 0.9583, 0.1667, 0.9583, 0.1667, 0.6667, 0.1667, 0.7083, 0.125, 0.7083, 0.1667, 0.7083, 0.1667, 0.75, 0.125, 0.75, 0.1667, 0.75, 0.1667, 0.7917, 0.125, 0.7917, 0.1667, 0.7917, 0.1667, 0.8333, 0.125, 0.8333, 0.1667, 0.8333, 0.1667, 0.875, 0.125, 0.875, 0.1667, 0.875, 0.1667, 0.9167, 0.125, 0.9167, 0.1667, 0.9167, 0.1667, 0.9583, 0.125, 0.9583, 0.125, 0.7083, 0.08333, 0.7083, 0.08333, 0.6667, 0.125, 0.75, 0.08333, 0.75, 0.08333, 0.7083, 0.125, 0.7917, 0.08333, 0.7917, 0.08333, 0.75, 0.125, 0.8333, 0.08333, 0.8333, 0.08333, 0.7917, 0.125, 0.875, 0.08333, 0.875, 0.08333, 0.8333, 0.125, 0.9167, 0.08333, 0.9167, 0.08333, 0.875, 0.125, 0.9583, 0.08333, 0.9583, 0.08333, 0.9167, 0.08333, 0.7083, 0.04167, 0.7083, 0.04167, 0.6667, 0.08333, 0.75, 0.04167, 0.75, 0.04167, 0.7083, 0.08333, 0.7917, 0.04167, 0.7917, 0.04167, 0.75, 0.08333, 0.8333, 0.04167, 0.8333, 0.04167, 0.7917, 0.08333, 0.875, 0.04167, 0.875, 0.04167, 0.8333, 0.08333, 0.9167, 0.04167, 0.9167, 0.04167, 0.875, 0.08333, 0.9583, 0.04167, 0.9583, 0.04167, 0.9167, 0.04167, 0.6667, 0.04167, 0.7083, 5.215e-08, 0.7083, 0.04167, 0.7083, 0.04167, 0.75, 4.47e-08, 0.75, 0.04167, 0.7917, 3.725e-08, 0.7917, 4.47e-08, 0.75, 0.04167, 0.8333, 2.98e-08, 0.8333, 3.725e-08, 0.7917, 0.04167, 0.875, 2.235e-08, 0.875, 2.98e-08, 0.8333, 0.04167, 0.9167, 1.49e-08, 0.9167, 2.235e-08, 0.875, 0.04167, 0.9583, 7.451e-09, 0.9583, 1.49e-08, 0.9167, 0.3333, 0.6667, 0.2917, 0.6667, 0.2917, 0.625, 0.2917, 0.6667, 0.25, 0.6667, 0.25, 0.625, 0.25, 0.6667, 0.2083, 0.6667, 0.2083, 0.625, 0.2083, 0.6667, 0.1667, 0.6667, 0.1667, 0.625, 0.1667, 0.6667, 0.125, 0.6667, 0.125, 0.625, 0.125, 0.6667, 0.08333, 0.6667, 0.08333, 0.625, 0.08333, 0.6667, 0.04167, 0.6667, 0.04167, 0.625, 0.3333, 0.3333, 0.3333, 0.375, 0.2917, 0.375, 0.3333, 0.4167, 0.2917, 0.4167, 0.2917, 0.375, 0.3333, 0.4583, 0.2917, 0.4583, 0.2917, 0.4167, 0.3333, 0.5, 0.2917, 0.5, 0.2917, 0.4583, 0.3333, 0.5417, 0.2917, 0.5417, 0.2917, 0.5, 0.3333, 0.5833, 0.2917, 0.5833, 0.2917, 0.5417, 0.3333, 0.625, 0.2917, 0.625, 0.2917, 0.5833, 0.2917, 0.3333, 0.2917, 0.375, 0.25, 0.375, 0.2917, 0.375, 0.2917, 0.4167, 0.25, 0.4167, 0.2917, 0.4167, 0.2917, 0.4583, 0.25, 0.4583, 0.2917, 0.5, 0.25, 0.5, 0.25, 0.4583, 0.2917, 0.5417, 0.25, 0.5417, 0.25, 0.5, 0.2917, 0.5833, 0.25, 0.5833, 0.25, 0.5417, 0.2917, 0.625, 0.25, 0.625, 0.25, 0.5833, 0.25, 0.3333, 0.25, 0.375, 0.2083, 0.375, 0.25, 0.375, 0.25, 0.4167, 0.2083, 0.4167, 0.25, 0.4167, 0.25, 0.4583, 0.2083, 0.4583, 0.25, 0.5, 0.2083, 0.5, 0.2083, 0.4583, 0.25, 0.5417, 0.2083, 0.5417, 0.2083, 0.5, 0.25, 0.5833, 0.2083, 0.5833, 0.2083, 0.5417, 0.25, 0.625, 0.2083, 0.625, 0.2083, 0.5833, 0.2083, 0.3333, 0.2083, 0.375, 0.1667, 0.375, 0.2083, 0.375, 0.2083, 0.4167, 0.1667, 0.4167, 0.2083, 0.4167, 0.2083, 0.4583, 0.1667, 0.4583, 0.2083, 0.5, 0.1667, 0.5, 0.1667, 0.4583, 0.2083, 0.5417, 0.1667, 0.5417, 0.1667, 0.5, 0.2083, 0.5833, 0.1667, 0.5833, 0.1667, 0.5417, 0.2083, 0.5833, 0.2083, 0.625, 0.1667, 0.625, 0.1667, 0.3333, 0.1667, 0.375, 0.125, 0.375, 0.1667, 0.375, 0.1667, 0.4167, 0.125, 0.4167, 0.1667, 0.4167, 0.1667, 0.4583, 0.125, 0.4583, 0.1667, 0.4583, 0.1667, 0.5, 0.125, 0.5, 0.1667, 0.5, 0.1667, 0.5417, 0.125, 0.5417, 0.1667, 0.5833, 0.125, 0.5833, 0.125, 0.5417, 0.1667, 0.625, 0.125, 0.625, 0.125, 0.5833, 0.125, 0.3333, 0.125, 0.375, 0.08333, 0.375, 0.125, 0.375, 0.125, 0.4167, 0.08333, 0.4167, 0.125, 0.4167, 0.125, 0.4583, 0.08333, 0.4583, 0.125, 0.4583, 0.125, 0.5, 0.08333, 0.5, 0.125, 0.5, 0.125, 0.5417, 0.08333, 0.5417, 0.125, 0.5417, 0.125, 0.5833, 0.08333, 0.5833, 0.125, 0.625, 0.08333, 0.625, 0.08333, 0.5833, 0.08333, 0.375, 0.04167, 0.375, 0.04167, 0.3333, 0.08333, 0.4167, 0.04167, 0.4167, 0.04167, 0.375, 0.08333, 0.4167, 0.08333, 0.4583, 0.04167, 0.4583, 0.08333, 0.4583, 0.08333, 0.5, 0.04167, 0.5, 0.08333, 0.5417, 0.04167, 0.5417, 0.04167, 0.5, 0.08333, 0.5833, 0.04167, 0.5833, 0.04167, 0.5417, 0.08333, 0.5833, 0.08333, 0.625, 0.04167, 0.625, 0.04167, 0.375, 7.823e-08, 0.375, 8.941e-08, 0.3333, 0.04167, 0.4167, 6.706e-08, 0.4167, 7.823e-08, 0.375, 0.04167, 0.4583, 5.588e-08, 0.4583, 6.706e-08, 0.4167, 0.04167, 0.5, 4.47e-08, 0.5, 5.588e-08, 0.4583, 0.04167, 0.5417, 3.353e-08, 0.5417, 4.47e-08, 0.5, 0.04167, 0.5833, 2.235e-08, 0.5833, 3.353e-08, 0.5417, 0.04167, 0.625, 1.118e-08, 0.625, 2.235e-08, 0.5833, 1.0, 0.2917, 1.0, 0.3333, 0.9583, 0.3333, 0.9583, 0.3333, 0.9167, 0.3333, 0.9167, 0.2917, 0.9167, 0.3333, 0.875, 0.3333, 0.875, 0.2917, 0.875, 0.2917, 0.875, 0.3333, 0.8333, 0.3333, 0.8333, 0.3333, 0.7917, 0.3333, 0.7917, 0.2917, 0.7917, 0.2917, 0.7917, 0.3333, 0.75, 0.3333, 0.75, 0.2917, 0.75, 0.3333, 0.7083, 0.3333, 1.0, 2.98e-08, 1.0, 0.04167, 0.9583, 0.04167, 1.0, 0.08333, 0.9583, 0.08333, 0.9583, 0.04167, 1.0, 0.125, 0.9583, 0.125, 0.9583, 0.08333, 1.0, 0.1667, 0.9583, 0.1667, 0.9583, 0.125, 1.0, 0.1667, 1.0, 0.2083, 0.9583, 0.2083, 1.0, 0.25, 0.9583, 0.25, 0.9583, 0.2083, 1.0, 0.2917, 0.9583, 0.2917, 0.9583, 0.25, 0.9583, 2.608e-08, 0.9583, 0.04167, 0.9167, 0.04167, 0.9583, 0.04167, 0.9583, 0.08333, 0.9167, 0.08333, 0.9583, 0.08333, 0.9583, 0.125, 0.9167, 0.125, 0.9583, 0.125, 0.9583, 0.1667, 0.9167, 0.1667, 0.9583, 0.1667, 0.9583, 0.2083, 0.9167, 0.2083, 0.9583, 0.2083, 0.9583, 0.25, 0.9167, 0.25, 0.9583, 0.2917, 0.9167, 0.2917, 0.9167, 0.25, 0.9167, 2.235e-08, 0.9167, 0.04167, 0.875, 0.04167, 0.9167, 0.04167, 0.9167, 0.08333, 0.875, 0.08333, 0.9167, 0.08333, 0.9167, 0.125, 0.875, 0.125, 0.9167, 0.125, 0.9167, 0.1667, 0.875, 0.1667, 0.9167, 0.2083, 0.875, 0.2083, 0.875, 0.1667, 0.9167, 0.25, 0.875, 0.25, 0.875, 0.2083, 0.9167, 0.25, 0.9167, 0.2917, 0.875, 0.2917, 0.875, 1.863e-08, 0.875, 0.04167, 0.8333, 0.04167, 0.875, 0.04167, 0.875, 0.08333, 0.8333, 0.08333, 0.875, 0.125, 0.8333, 0.125, 0.8333, 0.08333, 0.875, 0.1667, 0.8333, 0.1667, 0.8333, 0.125, 0.875, 0.1667, 0.875, 0.2083, 0.8333, 0.2083, 0.875, 0.25, 0.8333, 0.25, 0.8333, 0.2083, 0.875, 0.25, 0.875, 0.2917, 0.8333, 0.2917, 0.8333, 1.49e-08, 0.8333, 0.04167, 0.7917, 0.04167, 0.8333, 0.04167, 0.8333, 0.08333, 0.7917, 0.08333, 0.8333, 0.08333, 0.8333, 0.125, 0.7917, 0.125, 0.8333, 0.125, 0.8333, 0.1667, 0.7917, 0.1667, 0.8333, 0.1667, 0.8333, 0.2083, 0.7917, 0.2083, 0.8333, 0.2083, 0.8333, 0.25, 0.7917, 0.25, 0.8333, 0.25, 0.8333, 0.2917, 0.7917, 0.2917, 0.7917, 1.118e-08, 0.7917, 0.04167, 0.75, 0.04167, 0.7917, 0.08333, 0.75, 0.08333, 0.75, 0.04167, 0.7917, 0.08333, 0.7917, 0.125, 0.75, 0.125, 0.7917, 0.1667, 0.75, 0.1667, 0.75, 0.125, 0.7917, 0.1667, 0.7917, 0.2083, 0.75, 0.2083, 0.7917, 0.2083, 0.7917, 0.25, 0.75, 0.25, 0.7917, 0.25, 0.7917, 0.2917, 0.75, 0.2917, 0.75, 7.451e-09, 0.75, 0.04167, 0.7083, 0.04167, 0.75, 0.04167, 0.75, 0.08333, 0.7083, 0.08333, 0.75, 0.08333, 0.75, 0.125, 0.7083, 0.125, 0.75, 0.125, 0.75, 0.1667, 0.7083, 0.1667, 0.75, 0.1667, 0.75, 0.2083, 0.7083, 0.2083, 0.75, 0.2083, 0.75, 0.25, 0.7083, 0.25, 0.75, 0.25, 0.75, 0.2917, 0.7083, 0.2917, 0.7083, 0.04167, 0.6667, 0.04167, 0.6667, 0.0, 0.7083, 0.04167, 0.7083, 0.08333, 0.6667, 0.08333, 0.7083, 0.08333, 0.7083, 0.125, 0.6667, 0.125, 0.7083, 0.125, 0.7083, 0.1667, 0.6667, 0.1667, 0.7083, 0.1667, 0.7083, 0.2083, 0.6667, 0.2083, 0.7083, 0.2083, 0.7083, 0.25, 0.6667, 0.25, 0.7083, 0.25, 0.7083, 0.2917, 0.6667, 0.2917, 0.3333, 0.2917, 0.3333, 0.3333, 0.2917, 0.3333, 0.2917, 0.2917, 0.2917, 0.3333, 0.25, 0.3333, 0.25, 0.2917, 0.25, 0.3333, 0.2083, 0.3333, 0.2083, 0.2917, 0.2083, 0.3333, 0.1667, 0.3333, 0.1667, 0.2917, 0.1667, 0.3333, 0.125, 0.3333, 0.125, 0.2917, 0.125, 0.3333, 0.08333, 0.3333, 0.08333, 0.2917, 0.08333, 0.3333, 0.04167, 0.3333, 0.3333, 0.0, 0.3333, 0.04167, 0.2917, 0.04167, 0.3333, 0.04167, 0.3333, 0.08333, 0.2917, 0.08333, 0.3333, 0.08333, 0.3333, 0.125, 0.2917, 0.125, 0.3333, 0.125, 0.3333, 0.1667, 0.2917, 0.1667, 0.3333, 0.1667, 0.3333, 0.2083, 0.2917, 0.2083, 0.3333, 0.2083, 0.3333, 0.25, 0.2917, 0.25, 0.3333, 0.2917, 0.2917, 0.2917, 0.2917, 0.25, 0.2917, 4.967e-09, 0.2917, 0.04167, 0.25, 0.04167, 0.2917, 0.04167, 0.2917, 0.08333, 0.25, 0.08333, 0.2917, 0.08333, 0.2917, 0.125, 0.25, 0.125, 0.2917, 0.125, 0.2917, 0.1667, 0.25, 0.1667, 0.2917, 0.1667, 0.2917, 0.2083, 0.25, 0.2083, 0.2917, 0.2083, 0.2917, 0.25, 0.25, 0.25, 0.2917, 0.25, 0.2917, 0.2917, 0.25, 0.2917, 0.25, 9.934e-09, 0.25, 0.04167, 0.2083, 0.04167, 0.25, 0.04167, 0.25, 0.08333, 0.2083, 0.08333, 0.25, 0.08333, 0.25, 0.125, 0.2083, 0.125, 0.25, 0.125, 0.25, 0.1667, 0.2083, 0.1667, 0.25, 0.1667, 0.25, 0.2083, 0.2083, 0.2083, 0.25, 0.2083, 0.25, 0.25, 0.2083, 0.25, 0.25, 0.2917, 0.2083, 0.2917, 0.2083, 0.25, 0.2083, 1.49e-08, 0.2083, 0.04167, 0.1667, 0.04167, 0.2083, 0.04167, 0.2083, 0.08333, 0.1667, 0.08333, 0.2083, 0.08333, 0.2083, 0.125, 0.1667, 0.125, 0.2083, 0.125, 0.2083, 0.1667, 0.1667, 0.1667, 0.2083, 0.1667, 0.2083, 0.2083, 0.1667, 0.2083, 0.2083, 0.2083, 0.2083, 0.25, 0.1667, 0.25, 0.2083, 0.25, 0.2083, 0.2917, 0.1667, 0.2917, 0.1667, 1.987e-08, 0.1667, 0.04167, 0.125, 0.04167, 0.1667, 0.04167, 0.1667, 0.08333, 0.125, 0.08333, 0.1667, 0.08333, 0.1667, 0.125, 0.125, 0.125, 0.1667, 0.125, 0.1667, 0.1667, 0.125, 0.1667, 0.1667, 0.1667, 0.1667, 0.2083, 0.125, 0.2083, 0.1667, 0.2083, 0.1667, 0.25, 0.125, 0.25, 0.1667, 0.25, 0.1667, 0.2917, 0.125, 0.2917, 0.125, 2.484e-08, 0.125, 0.04167, 0.08333, 0.04167, 0.125, 0.04167, 0.125, 0.08333, 0.08333, 0.08333, 0.125, 0.08333, 0.125, 0.125, 0.08333, 0.125, 0.125, 0.125, 0.125, 0.1667, 0.08333, 0.1667, 0.125, 0.1667, 0.125, 0.2083, 0.08333, 0.2083, 0.125, 0.2083, 0.125, 0.25, 0.08333, 0.25, 0.125, 0.25, 0.125, 0.2917, 0.08333, 0.2917, 0.08333, 2.98e-08, 0.08333, 0.04167, 0.04167, 0.04167, 0.08333, 0.04167, 0.08333, 0.08333, 0.04167, 0.08333, 0.08333, 0.08333, 0.08333, 0.125, 0.04167, 0.125, 0.08333, 0.125, 0.08333, 0.1667, 0.04167, 0.1667, 0.08333, 0.1667, 0.08333, 0.2083, 0.04167, 0.2083, 0.08333, 0.2083, 0.08333, 0.25, 0.04167, 0.25, 0.08333, 0.25, 0.08333, 0.2917, 0.04167, 0.2917, 0.04167, 3.477e-08, 0.04167, 0.04167, 1.366e-08, 0.04167, 0.04167, 0.08333, 2.732e-08, 0.08333, 1.366e-08, 0.04167, 0.04167, 0.08333, 0.04167, 0.125, 4.098e-08, 0.125, 0.04167, 0.1667, 5.464e-08, 0.1667, 4.098e-08, 0.125, 0.04167, 0.1667, 0.04167, 0.2083, 6.83e-08, 0.2083, 0.04167, 0.2083, 0.04167, 0.25, 8.196e-08, 0.25, 0.04167, 0.25, 0.04167, 0.2917, 9.562e-08, 0.2917, 0.6667, 0.6667, 0.625, 0.6667, 0.625, 0.625, 0.625, 0.6667, 0.5833, 0.6667, 0.5833, 0.625, 0.5833, 0.6667, 0.5417, 0.6667, 0.5417, 0.625, 0.5417, 0.6667, 0.5, 0.6667, 0.5, 0.625, 0.5, 0.6667, 0.4583, 0.6667, 0.4583, 0.625, 0.4583, 0.6667, 0.4167, 0.6667, 0.4167, 0.625, 0.4167, 0.6667, 0.375, 0.6667, 0.375, 0.625, 0.6667, 0.375, 0.625, 0.375, 0.625, 0.3333, 0.6667, 0.4167, 0.625, 0.4167, 0.625, 0.375, 0.6667, 0.4583, 0.625, 0.4583, 0.625, 0.4167, 0.6667, 0.5, 0.625, 0.5, 0.625, 0.4583, 0.6667, 0.5417, 0.625, 0.5417, 0.625, 0.5, 0.6667, 0.5833, 0.625, 0.5833, 0.625, 0.5417, 0.6667, 0.625, 0.625, 0.625, 0.625, 0.5833, 0.625, 0.3333, 0.625, 0.375, 0.5833, 0.375, 0.625, 0.375, 0.625, 0.4167, 0.5833, 0.4167, 0.625, 0.4167, 0.625, 0.4583, 0.5833, 0.4583, 0.625, 0.4583, 0.625, 0.5, 0.5833, 0.5, 0.625, 0.5417, 0.5833, 0.5417, 0.5833, 0.5, 0.625, 0.5833, 0.5833, 0.5833, 0.5833, 0.5417, 0.625, 0.625, 0.5833, 0.625, 0.5833, 0.5833, 0.5833, 0.3333, 0.5833, 0.375, 0.5417, 0.375, 0.5833, 0.4167, 0.5417, 0.4167, 0.5417, 0.375, 0.5833, 0.4583, 0.5417, 0.4583, 0.5417, 0.4167, 0.5833, 0.5, 0.5417, 0.5, 0.5417, 0.4583, 0.5833, 0.5417, 0.5417, 0.5417, 0.5417, 0.5, 0.5833, 0.5833, 0.5417, 0.5833, 0.5417, 0.5417, 0.5833, 0.625, 0.5417, 0.625, 0.5417, 0.5833, 0.5417, 0.375, 0.5, 0.375, 0.5, 0.3333, 0.5417, 0.4167, 0.5, 0.4167, 0.5, 0.375, 0.5417, 0.4583, 0.5, 0.4583, 0.5, 0.4167, 0.5417, 0.5, 0.5, 0.5, 0.5, 0.4583, 0.5417, 0.5417, 0.5, 0.5417, 0.5, 0.5, 0.5417, 0.5833, 0.5, 0.5833, 0.5, 0.5417, 0.5417, 0.625, 0.5, 0.625, 0.5, 0.5833, 0.5, 0.375, 0.4583, 0.375, 0.4583, 0.3333, 0.5, 0.4167, 0.4583, 0.4167, 0.4583, 0.375, 0.5, 0.4583, 0.4583, 0.4583, 0.4583, 0.4167, 0.5, 0.5, 0.4583, 0.5, 0.4583, 0.4583, 0.5, 0.5417, 0.4583, 0.5417, 0.4583, 0.5, 0.5, 0.5833, 0.4583, 0.5833, 0.4583, 0.5417, 0.5, 0.625, 0.4583, 0.625, 0.4583, 0.5833, 0.4583, 0.375, 0.4167, 0.375, 0.4167, 0.3333, 0.4583, 0.4167, 0.4167, 0.4167, 0.4167, 0.375, 0.4583, 0.4583, 0.4167, 0.4583, 0.4167, 0.4167, 0.4583, 0.5, 0.4167, 0.5, 0.4167, 0.4583, 0.4583, 0.5417, 0.4167, 0.5417, 0.4167, 0.5, 0.4583, 0.5833, 0.4167, 0.5833, 0.4167, 0.5417, 0.4583, 0.625, 0.4167, 0.625, 0.4167, 0.5833, 0.4167, 0.3333, 0.4167, 0.375, 0.375, 0.375, 0.4167, 0.375, 0.4167, 0.4167, 0.375, 0.4167, 0.4167, 0.4583, 0.375, 0.4583, 0.375, 0.4167, 0.4167, 0.5, 0.375, 0.5, 0.375, 0.4583, 0.4167, 0.5417, 0.375, 0.5417, 0.375, 0.5, 0.4167, 0.5833, 0.375, 0.5833, 0.375, 0.5417, 0.4167, 0.625, 0.375, 0.625, 0.375, 0.5833, 0.375, 0.375, 0.3333, 0.375, 0.3333, 0.3333, 0.375, 0.375, 0.375, 0.4167, 0.3333, 0.4167, 0.375, 0.4167, 0.375, 0.4583, 0.3333, 0.4583, 0.375, 0.4583, 0.375, 0.5, 0.3333, 0.5, 0.375, 0.5, 0.375, 0.5417, 0.3333, 0.5417, 0.375, 0.5417, 0.375, 0.5833, 0.3333, 0.5833, 0.375, 0.625, 0.3333, 0.625, 0.3333, 0.5833, 0.6667, 0.3333, 0.625, 0.3333, 0.625, 0.2917, 0.625, 0.2917, 0.625, 0.3333, 0.5833, 0.3333, 0.5833, 0.3333, 0.5417, 0.3333, 0.5417, 0.2917, 0.5417, 0.3333, 0.5, 0.3333, 0.5, 0.2917, 0.5, 0.2917, 0.5, 0.3333, 0.4583, 0.3333, 0.4583, 0.2917, 0.4583, 0.3333, 0.4167, 0.3333, 0.4167, 0.3333, 0.375, 0.3333, 0.375, 0.2917, 0.6667, 1.391e-07, 0.6667, 0.04167, 0.625, 0.04167, 0.6667, 0.08333, 0.625, 0.08333, 0.625, 0.04167, 0.6667, 0.125, 0.625, 0.125, 0.625, 0.08333, 0.6667, 0.1667, 0.625, 0.1667, 0.625, 0.125, 0.6667, 0.2083, 0.625, 0.2083, 0.625, 0.1667, 0.6667, 0.25, 0.625, 0.25, 0.625, 0.2083, 0.6667, 0.2917, 0.625, 0.2917, 0.625, 0.25, 0.625, 0.04167, 0.5833, 0.04167, 0.5833, 1.043e-07, 0.625, 0.08333, 0.5833, 0.08333, 0.5833, 0.04167, 0.625, 0.125, 0.5833, 0.125, 0.5833, 0.08333, 0.625, 0.1667, 0.5833, 0.1667, 0.5833, 0.125, 0.625, 0.2083, 0.5833, 0.2083, 0.5833, 0.1667, 0.625, 0.2083, 0.625, 0.25, 0.5833, 0.25, 0.625, 0.2917, 0.5833, 0.2917, 0.5833, 0.25, 0.5833, 0.04167, 0.5417, 0.04167, 0.5417, 8.692e-08, 0.5833, 0.08333, 0.5417, 0.08333, 0.5417, 0.04167, 0.5833, 0.125, 0.5417, 0.125, 0.5417, 0.08333, 0.5833, 0.1667, 0.5417, 0.1667, 0.5417, 0.125, 0.5833, 0.2083, 0.5417, 0.2083, 0.5417, 0.1667, 0.5833, 0.2083, 0.5833, 0.25, 0.5417, 0.25, 0.5833, 0.2917, 0.5417, 0.2917, 0.5417, 0.25, 0.5417, 8.692e-08, 0.5417, 0.04167, 0.5, 0.04167, 0.5417, 0.08333, 0.5, 0.08333, 0.5, 0.04167, 0.5417, 0.125, 0.5, 0.125, 0.5, 0.08333, 0.5417, 0.1667, 0.5, 0.1667, 0.5, 0.125, 0.5417, 0.2083, 0.5, 0.2083, 0.5, 0.1667, 0.5417, 0.25, 0.5, 0.25, 0.5, 0.2083, 0.5417, 0.2917, 0.5, 0.2917, 0.5, 0.25, 0.5, 6.954e-08, 0.5, 0.04167, 0.4583, 0.04167, 0.5, 0.04167, 0.5, 0.08333, 0.4583, 0.08333, 0.5, 0.08333, 0.5, 0.125, 0.4583, 0.125, 0.5, 0.1667, 0.4583, 0.1667, 0.4583, 0.125, 0.5, 0.1667, 0.5, 0.2083, 0.4583, 0.2083, 0.5, 0.25, 0.4583, 0.25, 0.4583, 0.2083, 0.5, 0.25, 0.5, 0.2917, 0.4583, 0.2917, 0.4583, 5.215e-08, 0.4583, 0.04167, 0.4167, 0.04167, 0.4583, 0.04167, 0.4583, 0.08333, 0.4167, 0.08333, 0.4583, 0.08333, 0.4583, 0.125, 0.4167, 0.125, 0.4583, 0.1667, 0.4167, 0.1667, 0.4167, 0.125, 0.4583, 0.2083, 0.4167, 0.2083, 0.4167, 0.1667, 0.4583, 0.2083, 0.4583, 0.25, 0.4167, 0.25, 0.4583, 0.25, 0.4583, 0.2917, 0.4167, 0.2917, 0.4167, 0.04167, 0.375, 0.04167, 0.375, 1.738e-08, 0.4167, 0.08333, 0.375, 0.08333, 0.375, 0.04167, 0.4167, 0.125, 0.375, 0.125, 0.375, 0.08333, 0.4167, 0.1667, 0.375, 0.1667, 0.375, 0.125, 0.4167, 0.2083, 0.375, 0.2083, 0.375, 0.1667, 0.4167, 0.25, 0.375, 0.25, 0.375, 0.2083, 0.4167, 0.2917, 0.375, 0.2917, 0.375, 0.25, 0.375, 1.738e-08, 0.375, 0.04167, 0.3333, 0.04167, 0.375, 0.04167, 0.375, 0.08333, 0.3333, 0.08333, 0.375, 0.08333, 0.375, 0.125, 0.3333, 0.125, 0.375, 0.125, 0.375, 0.1667, 0.3333, 0.1667, 0.375, 0.1667, 0.375, 0.2083, 0.3333, 0.2083, 0.375, 0.2083, 0.375, 0.25, 0.3333, 0.25, 0.375, 0.25, 0.375, 0.2917, 0.3333, 0.2917])
me_cube.materials.append(mat_green_y)
me_cube.materials.append(mat_red_x)
me_cube.materials.append(mat_blue_z)
me_cube.materials.append(mat_grey)
me_cube.materials.append(mat_white_light)
me_cube.use_remesh_preserve_volume = False
me_cube.use_remesh_preserve_attributes = False
me_cube.use_mirror_vertex_groups = False
me_cube.update()

# ---- objects
ob_cube = bpy.data.objects.new('Cube', me_cube)

# ---- transforms, parenting, visibility, modifiers, constraints
ob_cube.location = (0.0, 0.0, 0.0)
ob_cube.lock_rotations_4d = False
ob_cube.empty_display_type = 'ARROWS'
ob_cube.lineart.crease_threshold = 0.0

# ---- collection membership
col_collection_1.objects.link(ob_cube)

# ---- scene / render settings (as saved in the file)
scene.frame_start = 1; scene.frame_end = 250; scene.frame_set(0)
scene.render.engine = 'BLENDER_EEVEE_NEXT'
scene.render.resolution_percentage = 50
scene.render.dither_intensity = 0.0
scene.cycles.use_denoising = False
scene.cycles.samples = 128
scene.cycles.sampling_pattern = 'TABULATED_SOBOL'
scene.cycles.light_sampling_threshold = 0.0
scene.cycles.use_adaptive_sampling = False
scene.cycles.use_light_tree = False
scene.cycles.blur_glossy = 0.0
scene.cycles.sample_clamp_indirect = 0.0
scene.view_settings.view_transform = 'Standard'
bpy.context.view_layer.update()

# ---- added for rendering (the .blend has no active camera and no usable light): camera, sun
cam_auto = bpy.data.cameras.new('AutoCamera')
cam_auto.lens = 50.0
cam_auto.sensor_width = 36.0
cam_auto.clip_end = 1000.0
ob_auto_camera = bpy.data.objects.new('AutoCamera', cam_auto)
scene.collection.objects.link(ob_auto_camera)
ob_auto_camera.location = (3.20507, -3.84609, 2.56406)
ob_auto_camera.rotation_euler = (1.09748, -7.21219e-08, 0.694738)
scene.camera = ob_auto_camera
light_auto_sun = bpy.data.lights.new('AutoSun', 'SUN')
light_auto_sun.energy = 3.0
light_auto_sun.angle = 0.0523599
ob_auto_sun = bpy.data.objects.new('AutoSun', light_auto_sun)
scene.collection.objects.link(ob_auto_sun)
ob_auto_sun.rotation_euler = (0.872665, 0.174533, 0.523599)
bpy.context.view_layer.update()
